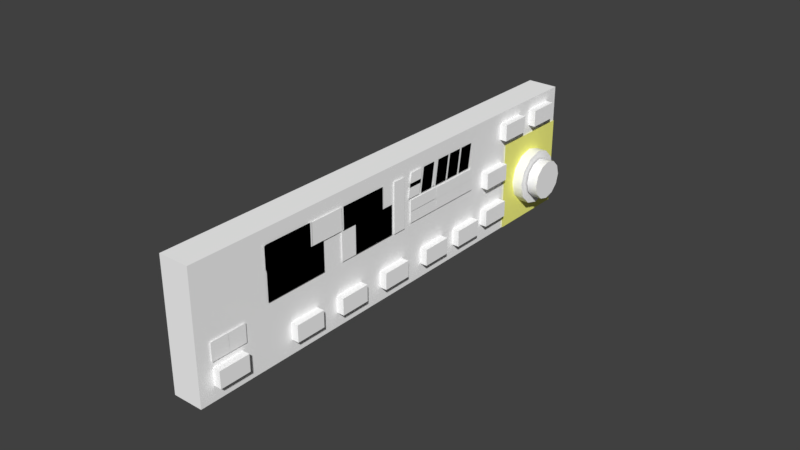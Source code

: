 # Source: kap140.blend  (saved by Blender 2.78.0; exported with 4.5.12 LTS)
import bpy
from mathutils import Matrix  # noqa: F401  (used for matrix-valued properties, if any)

bpy.ops.wm.read_factory_settings(use_empty=True)
scene = bpy.context.scene
scene.name = 'Scene'

# ---- collections
col_collection_1 = bpy.data.collections.new('Collection 1'); scene.collection.children.link(col_collection_1)
col_collection_2 = bpy.data.collections.new('Collection 2'); scene.collection.children.link(col_collection_2)
col_collection_3 = bpy.data.collections.new('Collection 3'); scene.collection.children.link(col_collection_3)
col_collection_4 = bpy.data.collections.new('Collection 4'); scene.collection.children.link(col_collection_4)
col_collection_5 = bpy.data.collections.new('Collection 5'); scene.collection.children.link(col_collection_5)
col_collection_11 = bpy.data.collections.new('Collection 11'); scene.collection.children.link(col_collection_11)

# ---- materials (node trees are filled in below, after node groups)
mat_ac3dmat2_002 = bpy.data.materials.new('ac3dmat2.002')
mat_ac3dmat2_002.alpha_threshold = 0.0
mat_ac3dmat2_002.use_transparent_shadow = False
mat_ac3dmat2_002.diffuse_color = (1.0, 1.0, 0.2471, 1.0)
mat_ac3dmat2_002.specular_color = (0.0, 0.0, 0.0)
mat_ac3dmat2_002.roughness = 0.5
mat_ac3dmat2_002.specular_intensity = 1.0
mat_ac3dmat2 = bpy.data.materials.new('ac3dmat2')
mat_ac3dmat2.alpha_threshold = 0.0
mat_ac3dmat2.use_transparent_shadow = False
mat_ac3dmat2.diffuse_color = (1.0, 1.0, 1.0, 1.0)
mat_ac3dmat2.specular_color = (0.0, 0.0, 0.0)
mat_ac3dmat2.roughness = 0.5
mat_ac3dmat2.specular_intensity = 1.0
mat_ac3dmat2_001 = bpy.data.materials.new('ac3dmat2.001')
mat_ac3dmat2_001.alpha_threshold = 0.0
mat_ac3dmat2_001.use_transparent_shadow = False
mat_ac3dmat2_001.diffuse_color = (1.0, 1.0, 1.0, 1.0)
mat_ac3dmat2_001.specular_color = (0.0, 0.0, 0.0)
mat_ac3dmat2_001.roughness = 0.5
mat_ac3dmat2_001.specular_intensity = 1.0
mat_ac3dmat1 = bpy.data.materials.new('ac3dmat1')
mat_ac3dmat1.alpha_threshold = 0.0
mat_ac3dmat1.use_transparent_shadow = False
mat_ac3dmat1.diffuse_color = (1.0, 1.0, 1.0, 1.0)
mat_ac3dmat1.specular_color = (0.0, 0.0, 0.0)
mat_ac3dmat1.roughness = 0.5
mat_ac3dmat1.specular_intensity = 1.0
mat_panel_glass = bpy.data.materials.new('Panel.Glass')
mat_panel_glass.alpha_threshold = 0.0
mat_panel_glass.use_transparent_shadow = False
mat_panel_glass.roughness = 0.5
mat_panel_glass.specular_intensity = 0.8441

# ---- node groups
ng_auto_smooth = bpy.data.node_groups.new('Auto Smooth', 'GeometryNodeTree')
_s = ng_auto_smooth.interface.new_socket(name='Geometry', in_out='OUTPUT', socket_type='NodeSocketGeometry')
_s = ng_auto_smooth.interface.new_socket(name='Geometry', in_out='INPUT', socket_type='NodeSocketGeometry')
_s = ng_auto_smooth.interface.new_socket(name='Angle', in_out='INPUT', socket_type='NodeSocketFloat')
_s.subtype = 'ANGLE'
_s.min_value = 0.0
_s.max_value = 3.142
ng_auto_smooth.is_modifier = True
_N = ng_auto_smooth.nodes; _L = ng_auto_smooth.links
n0 = _N.new('NodeGroupOutput'); n0.name = 'Group Output'; n0.location = (480, -100)
n1 = _N.new('NodeGroupInput'); n1.name = 'Group Input'; n1.location = (-420, -300)
n2 = _N.new('NodeGroupInput'); n2.name = 'Group Input.001'; n2.location = (-60, -100)
n3 = _N.new('GeometryNodeSetShadeSmooth'); n3.name = 'Set Shade Smooth'; n3.location = (120, -100)
n3.domain = 'EDGE'
n4 = _N.new('GeometryNodeSetShadeSmooth'); n4.name = 'Set Shade Smooth.001'; n4.location = (300, -100)
n5 = _N.new('GeometryNodeInputMeshEdgeAngle'); n5.name = 'Edge Angle'; n5.location = (-420, -220)
n6 = _N.new('GeometryNodeInputEdgeSmooth'); n6.name = 'Is Edge Smooth'; n6.location = (-60, -160)
n7 = _N.new('GeometryNodeInputShadeSmooth'); n7.name = 'Is Face Smooth'; n7.location = (-240, -340)
n8 = _N.new('FunctionNodeBooleanMath'); n8.name = 'Boolean Math'; n8.location = (-60, -220)
n9 = _N.new('FunctionNodeCompare'); n9.name = 'Compare'; n9.location = (-240, -180)
n9.operation = 'LESS_EQUAL'
_L.new(n5.outputs[0], n9.inputs[0])
_L.new(n4.outputs[0], n0.inputs[0])
_L.new(n1.outputs[1], n9.inputs[1])
_L.new(n9.outputs[0], n8.inputs[0])
_L.new(n7.outputs[0], n8.inputs[1])
_L.new(n2.outputs[0], n3.inputs[0])
_L.new(n6.outputs[0], n3.inputs[1])
_L.new(n3.outputs[0], n4.inputs[0])
_L.new(n8.outputs[0], n3.inputs[2])
n0.is_active_output = True

# ---- material node trees

# ---- world
world_world = bpy.data.worlds.new('World'); scene.world = world_world
world_world.color = (0.05088, 0.05088, 0.05088)
world_world.use_sun_shadow = False
world_world.sun_shadow_jitter_overblur = 0.0
world_world.cycles.sampling_method = 'MANUAL'

# ---- meshes
me_knob_left_mesh = bpy.data.meshes.new('knob-left.mesh')
me_knob_left_mesh.from_pydata([(-4.657e-10, 0.0, 0.0), (0.0, 0.0, -0.01476), (0.0, -0.01404, 0.0), (0.0, 0.0, 0.01476), (0.0, -0.01404, -0.01476), (0.0, -0.01404, 0.01476)], [], [(0, 3, 5, 2, 4, 1)])
me_knob_left_mesh.polygons.foreach_set('use_smooth', [True] * 1)
_uv = me_knob_left_mesh.uv_layers.new(name='UVMap')
_uv.uv.foreach_set('vector', [0.5, 0.5, 0.5, 1.0, 0.0, 1.0, 0.0, 0.5, 0.0, 0.0, 0.5, 0.0])
me_knob_left_mesh.materials.append(mat_ac3dmat2_002)
me_knob_left_mesh.use_remesh_preserve_volume = False
me_knob_left_mesh.use_remesh_preserve_attributes = False
me_knob_left_mesh.use_mirror_vertex_groups = False
me_knob_left_mesh.update()
me_knob_right_mesh = bpy.data.meshes.new('knob-right.mesh')
me_knob_right_mesh.from_pydata([(0.0, 0.01404, 0.01476), (0.0, 0.01404, -0.01476), (0.0, 0.01404, 0.0), (0.0, 0.0, 0.01476), (0.0, 0.0, -0.01476), (-4.657e-10, 0.0, 0.0)], [], [(0, 3, 5, 4, 1, 2)])
me_knob_right_mesh.polygons.foreach_set('use_smooth', [True] * 1)
_uv = me_knob_right_mesh.uv_layers.new(name='UVMap')
_uv.uv.foreach_set('vector', [1.0, 1.0, 0.5, 1.0, 0.5, 0.5, 0.5, 0.0, 1.0, 0.0, 1.0, 0.5])
me_knob_right_mesh.materials.append(mat_ac3dmat2_002)
me_knob_right_mesh.use_remesh_preserve_volume = False
me_knob_right_mesh.use_remesh_preserve_attributes = False
me_knob_right_mesh.use_mirror_vertex_groups = False
me_knob_right_mesh.update()
me_inhg_digit2_mesh = bpy.data.meshes.new('inhg-digit2.mesh')
me_inhg_digit2_mesh.from_pydata([(0.0, 0.002438, -0.00396), (0.0, -0.002438, -0.00396), (0.0, -0.001193, 0.00396), (0.0, 0.003684, 0.00396)], [], [(3, 2, 1, 0)])
me_inhg_digit2_mesh.polygons.foreach_set('use_smooth', [True] * 1)
_uv = me_inhg_digit2_mesh.uv_layers.new(name='UVMap')
_uv.uv.foreach_set('vector', [0.09936, 0.5573, -5.724e-07, 0.5573, -5.724e-07, 0.004605, 0.09936, 0.004605])
me_inhg_digit2_mesh.materials.append(mat_ac3dmat2)
me_inhg_digit2_mesh.use_remesh_preserve_volume = False
me_inhg_digit2_mesh.use_remesh_preserve_attributes = False
me_inhg_digit2_mesh.use_mirror_vertex_groups = False
me_inhg_digit2_mesh.update()
me_inhg_digit3_mesh = bpy.data.meshes.new('inhg-digit3.mesh')
me_inhg_digit3_mesh.from_pydata([(0.0, 0.003684, 0.00396), (0.0, -0.001193, 0.00396), (0.0, -0.002438, -0.00396), (0.0, 0.002438, -0.00396)], [], [(0, 1, 2, 3)])
me_inhg_digit3_mesh.polygons.foreach_set('use_smooth', [True] * 1)
_uv = me_inhg_digit3_mesh.uv_layers.new(name='UVMap')
_uv.uv.foreach_set('vector', [0.09936, 0.5573, -5.724e-07, 0.5573, -5.724e-07, 0.004605, 0.09936, 0.004605])
me_inhg_digit3_mesh.materials.append(mat_ac3dmat2)
me_inhg_digit3_mesh.use_remesh_preserve_volume = False
me_inhg_digit3_mesh.use_remesh_preserve_attributes = False
me_inhg_digit3_mesh.use_mirror_vertex_groups = False
me_inhg_digit3_mesh.update()
me_inhg_digit4_mesh = bpy.data.meshes.new('inhg-digit4.mesh')
me_inhg_digit4_mesh.from_pydata([(0.0, 0.002438, -0.00396), (0.0, -0.002438, -0.00396), (0.0, -0.001193, 0.00396), (0.0, 0.003684, 0.00396)], [], [(3, 2, 1, 0)])
me_inhg_digit4_mesh.polygons.foreach_set('use_smooth', [True] * 1)
_uv = me_inhg_digit4_mesh.uv_layers.new(name='UVMap')
_uv.uv.foreach_set('vector', [0.09936, 0.5573, -5.724e-07, 0.5573, -5.724e-07, 0.004605, 0.09936, 0.004605])
me_inhg_digit4_mesh.materials.append(mat_ac3dmat2)
me_inhg_digit4_mesh.use_remesh_preserve_volume = False
me_inhg_digit4_mesh.use_remesh_preserve_attributes = False
me_inhg_digit4_mesh.use_mirror_vertex_groups = False
me_inhg_digit4_mesh.update()
me_inhg_digit5_mesh = bpy.data.meshes.new('inhg-digit5.mesh')
me_inhg_digit5_mesh.from_pydata([(0.0, 0.003684, 0.00396), (0.0, -0.001193, 0.00396), (0.0, -0.002438, -0.00396), (0.0, 0.002438, -0.00396)], [], [(0, 1, 2, 3)])
me_inhg_digit5_mesh.polygons.foreach_set('use_smooth', [True] * 1)
_uv = me_inhg_digit5_mesh.uv_layers.new(name='UVMap')
_uv.uv.foreach_set('vector', [0.09936, 0.5573, -5.724e-07, 0.5573, -5.724e-07, 0.004605, 0.09936, 0.004605])
me_inhg_digit5_mesh.materials.append(mat_ac3dmat2)
me_inhg_digit5_mesh.use_remesh_preserve_volume = False
me_inhg_digit5_mesh.use_remesh_preserve_attributes = False
me_inhg_digit5_mesh.use_mirror_vertex_groups = False
me_inhg_digit5_mesh.update()
me_inhg_point_mesh = bpy.data.meshes.new('inhg-point.mesh')
me_inhg_point_mesh.from_pydata([(0.0, -0.0003019, -0.0004051), (0.0, -0.0003019, 0.0004051), (0.0, 0.0005999, -0.0004051), (0.0, 0.0005999, 0.0004051)], [], [(0, 2, 3, 1)])
me_inhg_point_mesh.polygons.foreach_set('use_smooth', [True] * 1)
_uv = me_inhg_point_mesh.uv_layers.new(name='UVMap')
_uv.uv.foreach_set('vector', [0.9831, 0.8522, 0.9902, 0.8522, 0.9902, 0.8623, 0.9831, 0.8623])
me_inhg_point_mesh.materials.append(mat_ac3dmat2_001)
me_inhg_point_mesh.use_remesh_preserve_volume = False
me_inhg_point_mesh.use_remesh_preserve_attributes = False
me_inhg_point_mesh.use_mirror_vertex_groups = False
me_inhg_point_mesh.update()
me_hpa_digit2_mesh = bpy.data.meshes.new('hpa-digit2.mesh')
me_hpa_digit2_mesh.from_pydata([(0.0, 0.003684, 0.00396), (0.0, -0.001193, 0.00396), (0.0, -0.002438, -0.00396), (0.0, 0.002438, -0.00396)], [], [(0, 1, 2, 3)])
me_hpa_digit2_mesh.polygons.foreach_set('use_smooth', [True] * 1)
_uv = me_hpa_digit2_mesh.uv_layers.new(name='UVMap')
_uv.uv.foreach_set('vector', [0.09936, 0.5573, -5.724e-07, 0.5573, -5.724e-07, 0.004605, 0.09936, 0.004605])
me_hpa_digit2_mesh.materials.append(mat_ac3dmat2)
me_hpa_digit2_mesh.use_remesh_preserve_volume = False
me_hpa_digit2_mesh.use_remesh_preserve_attributes = False
me_hpa_digit2_mesh.use_mirror_vertex_groups = False
me_hpa_digit2_mesh.update()
me_hpa_digit3_mesh = bpy.data.meshes.new('hpa-digit3.mesh')
me_hpa_digit3_mesh.from_pydata([(0.0, 0.002438, -0.00396), (0.0, -0.002438, -0.00396), (0.0, -0.001193, 0.00396), (0.0, 0.003684, 0.00396)], [], [(3, 2, 1, 0)])
me_hpa_digit3_mesh.polygons.foreach_set('use_smooth', [True] * 1)
_uv = me_hpa_digit3_mesh.uv_layers.new(name='UVMap')
_uv.uv.foreach_set('vector', [0.09936, 0.5573, -5.724e-07, 0.5573, -5.724e-07, 0.004605, 0.09936, 0.004605])
me_hpa_digit3_mesh.materials.append(mat_ac3dmat2)
me_hpa_digit3_mesh.use_remesh_preserve_volume = False
me_hpa_digit3_mesh.use_remesh_preserve_attributes = False
me_hpa_digit3_mesh.use_mirror_vertex_groups = False
me_hpa_digit3_mesh.update()
me_hpa_digit4_mesh = bpy.data.meshes.new('hpa-digit4.mesh')
me_hpa_digit4_mesh.from_pydata([(0.0, 0.003684, 0.00396), (0.0, -0.001193, 0.00396), (0.0, -0.002438, -0.00396), (0.0, 0.002438, -0.00396)], [], [(0, 1, 2, 3)])
me_hpa_digit4_mesh.polygons.foreach_set('use_smooth', [True] * 1)
_uv = me_hpa_digit4_mesh.uv_layers.new(name='UVMap')
_uv.uv.foreach_set('vector', [0.09936, 0.5573, -5.724e-07, 0.5573, -5.724e-07, 0.004605, 0.09936, 0.004605])
me_hpa_digit4_mesh.materials.append(mat_ac3dmat2)
me_hpa_digit4_mesh.use_remesh_preserve_volume = False
me_hpa_digit4_mesh.use_remesh_preserve_attributes = False
me_hpa_digit4_mesh.use_mirror_vertex_groups = False
me_hpa_digit4_mesh.update()
me_hpa_digit5_mesh = bpy.data.meshes.new('hpa-digit5.mesh')
me_hpa_digit5_mesh.from_pydata([(0.0, 0.002438, -0.00396), (0.0, -0.002438, -0.00396), (0.0, -0.001193, 0.00396), (0.0, 0.003684, 0.00396)], [], [(3, 2, 1, 0)])
me_hpa_digit5_mesh.polygons.foreach_set('use_smooth', [True] * 1)
_uv = me_hpa_digit5_mesh.uv_layers.new(name='UVMap')
_uv.uv.foreach_set('vector', [0.09936, 0.5573, -5.724e-07, 0.5573, -5.724e-07, 0.004605, 0.09936, 0.004605])
me_hpa_digit5_mesh.materials.append(mat_ac3dmat2)
me_hpa_digit5_mesh.use_remesh_preserve_volume = False
me_hpa_digit5_mesh.use_remesh_preserve_attributes = False
me_hpa_digit5_mesh.use_mirror_vertex_groups = False
me_hpa_digit5_mesh.update()
me_hpa_point_mesh = bpy.data.meshes.new('hpa-point.mesh')
me_hpa_point_mesh.from_pydata([(0.0, 0.0005999, 0.0004051), (0.0, 0.0005999, -0.0004051), (0.0, -0.0003019, 0.0004051), (0.0, -0.0003019, -0.0004051)], [], [(3, 1, 0, 2)])
me_hpa_point_mesh.polygons.foreach_set('use_smooth', [True] * 1)
_uv = me_hpa_point_mesh.uv_layers.new(name='UVMap')
_uv.uv.foreach_set('vector', [0.9831, 0.8522, 0.9902, 0.8522, 0.9902, 0.8623, 0.9831, 0.8623])
me_hpa_point_mesh.materials.append(mat_ac3dmat2_001)
me_hpa_point_mesh.use_remesh_preserve_volume = False
me_hpa_point_mesh.use_remesh_preserve_attributes = False
me_hpa_point_mesh.use_mirror_vertex_groups = False
me_hpa_point_mesh.update()
me_vs_ann_mesh = bpy.data.meshes.new('vs-ann.mesh')
me_vs_ann_mesh.from_pydata([(0.0, -0.008285, 0.003674), (0.0, -0.008285, -0.003674), (0.0, 0.002077, 0.003674), (0.0, 0.002077, -0.003674)], [], [(2, 0, 1, 3)])
me_vs_ann_mesh.polygons.foreach_set('use_smooth', [True] * 1)
_uv = me_vs_ann_mesh.uv_layers.new(name='UVMap')
_uv.uv.foreach_set('vector', [0.79, 0.8484, 0.7236, 0.8484, 0.7236, 0.8023, 0.79, 0.8023])
me_vs_ann_mesh.materials.append(mat_ac3dmat2_001)
me_vs_ann_mesh.use_remesh_preserve_volume = False
me_vs_ann_mesh.use_remesh_preserve_attributes = False
me_vs_ann_mesh.use_mirror_vertex_groups = False
me_vs_ann_mesh.update()
me_pt_ann_mesh = bpy.data.meshes.new('pt-ann.mesh')
me_pt_ann_mesh.from_pydata([(0.0, -0.001543, 0.003722), (0.0, 0.003065, 0.003722), (0.0, 0.003065, -0.003566), (0.0, -0.001543, -0.003566)], [], [(2, 1, 0, 3)])
me_pt_ann_mesh.polygons.foreach_set('use_smooth', [True] * 1)
_uv = me_pt_ann_mesh.uv_layers.new(name='UVMap')
_uv.uv.foreach_set('vector', [1.0, 0.8682, 1.0, 0.915, 0.9728, 0.915, 0.9728, 0.8682])
me_pt_ann_mesh.materials.append(mat_ac3dmat2_001)
me_pt_ann_mesh.use_remesh_preserve_volume = False
me_pt_ann_mesh.use_remesh_preserve_attributes = False
me_pt_ann_mesh.use_mirror_vertex_groups = False
me_pt_ann_mesh.update()
me_pt_down_ann_mesh = bpy.data.meshes.new('pt-down-ann.mesh')
me_pt_down_ann_mesh.from_pydata([(0.0, -0.001543, -0.003566), (0.0, 0.003065, -0.003566), (0.0, -0.001543, -0.008263), (0.0, 0.003065, -0.008263)], [], [(0, 2, 3, 1)])
me_pt_down_ann_mesh.polygons.foreach_set('use_smooth', [True] * 1)
_uv = me_pt_down_ann_mesh.uv_layers.new(name='UVMap')
_uv.uv.foreach_set('vector', [0.9728, 0.8682, 0.9728, 0.838, 1.0, 0.838, 1.0, 0.8682])
me_pt_down_ann_mesh.materials.append(mat_ac3dmat2_001)
me_pt_down_ann_mesh.use_remesh_preserve_volume = False
me_pt_down_ann_mesh.use_remesh_preserve_attributes = False
me_pt_down_ann_mesh.use_mirror_vertex_groups = False
me_pt_down_ann_mesh.update()
me_pt_up_ann_mesh = bpy.data.meshes.new('pt-up-ann.mesh')
me_pt_up_ann_mesh.from_pydata([(0.0, -0.001543, 0.008263), (0.0, 0.003065, 0.008263), (0.0, 0.003065, 0.003722), (0.0, -0.001543, 0.003722)], [], [(2, 1, 0, 3)])
me_pt_up_ann_mesh.polygons.foreach_set('use_smooth', [True] * 1)
_uv = me_pt_up_ann_mesh.uv_layers.new(name='UVMap')
_uv.uv.foreach_set('vector', [1.0, 0.915, 1.0, 0.9442, 0.9728, 0.9442, 0.9728, 0.915])
me_pt_up_ann_mesh.materials.append(mat_ac3dmat2_001)
me_pt_up_ann_mesh.use_remesh_preserve_volume = False
me_pt_up_ann_mesh.use_remesh_preserve_attributes = False
me_pt_up_ann_mesh.use_mirror_vertex_groups = False
me_pt_up_ann_mesh.update()
me_rol_ann_mesh = bpy.data.meshes.new('rol-ann.mesh')
me_rol_ann_mesh.from_pydata([(0.0, 0.008128, -0.003655), (0.0, -0.008128, -0.003655), (0.0, -0.008128, 0.003655), (0.0, 0.008128, 0.003655)], [], [(3, 2, 1, 0)])
me_rol_ann_mesh.polygons.foreach_set('use_smooth', [True] * 1)
_uv = me_rol_ann_mesh.uv_layers.new(name='UVMap')
_uv.uv.foreach_set('vector', [0.1027, 0.8484, -0.001936, 0.8484, -0.001936, 0.8021, 0.1027, 0.8021])
me_rol_ann_mesh.materials.append(mat_ac3dmat2_001)
me_rol_ann_mesh.use_remesh_preserve_volume = False
me_rol_ann_mesh.use_remesh_preserve_attributes = False
me_rol_ann_mesh.use_mirror_vertex_groups = False
me_rol_ann_mesh.update()
me_apr_ann_mesh = bpy.data.meshes.new('apr-ann.mesh')
me_apr_ann_mesh.from_pydata([(0.0, 0.008134, 0.003674), (0.0, -0.008134, 0.003674), (0.0, -0.008134, -0.003674), (0.0, 0.008134, -0.003674)], [], [(0, 1, 2, 3)])
me_apr_ann_mesh.polygons.foreach_set('use_smooth', [True] * 1)
_uv = me_apr_ann_mesh.uv_layers.new(name='UVMap')
_uv.uv.foreach_set('vector', [0.4292, 0.8484, 0.3246, 0.8484, 0.3246, 0.8021, 0.4292, 0.8021])
me_apr_ann_mesh.materials.append(mat_ac3dmat2_001)
me_apr_ann_mesh.use_remesh_preserve_volume = False
me_apr_ann_mesh.use_remesh_preserve_attributes = False
me_apr_ann_mesh.use_mirror_vertex_groups = False
me_apr_ann_mesh.update()
me_nav_ann_mesh = bpy.data.meshes.new('nav-ann.mesh')
me_nav_ann_mesh.from_pydata([(0.0, 0.008052, -0.003674), (0.0, -0.008052, -0.003674), (0.0, -0.008052, 0.003674), (0.0, 0.008052, 0.003674)], [], [(3, 2, 1, 0)])
me_nav_ann_mesh.polygons.foreach_set('use_smooth', [True] * 1)
_uv = me_nav_ann_mesh.uv_layers.new(name='UVMap')
_uv.uv.foreach_set('vector', [0.316, 0.8498, 0.2114, 0.8498, 0.2114, 0.8034, 0.316, 0.8034])
me_nav_ann_mesh.materials.append(mat_ac3dmat2_001)
me_nav_ann_mesh.use_remesh_preserve_volume = False
me_nav_ann_mesh.use_remesh_preserve_attributes = False
me_nav_ann_mesh.use_mirror_vertex_groups = False
me_nav_ann_mesh.update()
me_rev_ann_mesh = bpy.data.meshes.new('rev-ann.mesh')
me_rev_ann_mesh.from_pydata([(0.0, 0.008413, 0.003655), (0.0, -0.008413, 0.003655), (0.0, -0.008413, -0.003655), (0.0, 0.008413, -0.003655)], [], [(0, 1, 2, 3)])
me_rev_ann_mesh.polygons.foreach_set('use_smooth', [True] * 1)
_uv = me_rev_ann_mesh.uv_layers.new(name='UVMap')
_uv.uv.foreach_set('vector', [0.5445, 0.8498, 0.4398, 0.8498, 0.4398, 0.8034, 0.5445, 0.8034])
me_rev_ann_mesh.materials.append(mat_ac3dmat2_001)
me_rev_ann_mesh.use_remesh_preserve_volume = False
me_rev_ann_mesh.use_remesh_preserve_attributes = False
me_rev_ann_mesh.use_mirror_vertex_groups = False
me_rev_ann_mesh.update()
me_ap_ann_mesh = bpy.data.meshes.new('ap-ann.mesh')
me_ap_ann_mesh.from_pydata([(0.0, 0.005784, -0.003541), (0.0, -0.005785, -0.003541), (0.0, -0.005785, 0.003541), (0.0, 0.005784, 0.003541)], [], [(3, 2, 1, 0)])
me_ap_ann_mesh.polygons.foreach_set('use_smooth', [True] * 1)
_uv = me_ap_ann_mesh.uv_layers.new(name='UVMap')
_uv.uv.foreach_set('vector', [0.625, 0.8484, 0.5495, 0.8484, 0.5495, 0.8034, 0.625, 0.8034])
me_ap_ann_mesh.materials.append(mat_ac3dmat2_001)
me_ap_ann_mesh.use_remesh_preserve_volume = False
me_ap_ann_mesh.use_remesh_preserve_attributes = False
me_ap_ann_mesh.use_mirror_vertex_groups = False
me_ap_ann_mesh.update()
me_roll_axis_fail_mesh = bpy.data.meshes.new('roll-axis-fail.mesh')
me_roll_axis_fail_mesh.from_pydata([(0.0, 0.00295, 0.00295), (0.0, -0.00295, 0.00295), (0.0, -0.00295, -0.00295), (0.0, 0.00295, -0.00295)], [], [(0, 1, 2, 3)])
me_roll_axis_fail_mesh.polygons.foreach_set('use_smooth', [True] * 1)
_uv = me_roll_axis_fail_mesh.uv_layers.new(name='UVMap')
_uv.uv.foreach_set('vector', [0.9658, 0.9393, 0.9337, 0.9393, 0.9337, 0.9012, 0.9658, 0.9012])
me_roll_axis_fail_mesh.materials.append(mat_ac3dmat2_001)
me_roll_axis_fail_mesh.use_remesh_preserve_volume = False
me_roll_axis_fail_mesh.use_remesh_preserve_attributes = False
me_roll_axis_fail_mesh.use_mirror_vertex_groups = False
me_roll_axis_fail_mesh.update()
me_pitch_axis_fail_mesh = bpy.data.meshes.new('pitch-axis-fail.mesh')
me_pitch_axis_fail_mesh.from_pydata([(0.0, 0.00295, -0.00295), (0.0, -0.00295, -0.00295), (0.0, -0.00295, 0.00295), (0.0, 0.00295, 0.00295)], [], [(3, 2, 1, 0)])
me_pitch_axis_fail_mesh.polygons.foreach_set('use_smooth', [True] * 1)
_uv = me_pitch_axis_fail_mesh.uv_layers.new(name='UVMap')
_uv.uv.foreach_set('vector', [0.9318, 0.9393, 0.8997, 0.9393, 0.8997, 0.9012, 0.9318, 0.9012])
me_pitch_axis_fail_mesh.materials.append(mat_ac3dmat2_001)
me_pitch_axis_fail_mesh.use_remesh_preserve_volume = False
me_pitch_axis_fail_mesh.use_remesh_preserve_attributes = False
me_pitch_axis_fail_mesh.use_mirror_vertex_groups = False
me_pitch_axis_fail_mesh.update()
me_hpa_ann_mesh = bpy.data.meshes.new('hpa-ann.mesh')
me_hpa_ann_mesh.from_pydata([(0.0, -0.004016, -0.001804), (0.0, -0.004016, 0.001804), (0.0, 0.007979, -0.001804), (0.0, 0.007979, 0.001804)], [], [(0, 2, 3, 1)])
me_hpa_ann_mesh.polygons.foreach_set('use_smooth', [True] * 1)
_uv = me_hpa_ann_mesh.uv_layers.new(name='UVMap')
_uv.uv.foreach_set('vector', [0.8141, 0.9498, 0.8901, 0.9498, 0.8901, 0.974, 0.8141, 0.974])
me_hpa_ann_mesh.materials.append(mat_ac3dmat2_001)
me_hpa_ann_mesh.use_remesh_preserve_volume = False
me_hpa_ann_mesh.use_remesh_preserve_attributes = False
me_hpa_ann_mesh.use_mirror_vertex_groups = False
me_hpa_ann_mesh.update()
me_nav_arm_ann_mesh = bpy.data.meshes.new('nav-arm-ann.mesh')
me_nav_arm_ann_mesh.from_pydata([(0.0, 0.01053, -0.004835), (0.0, -0.01053, -0.004835), (0.0, -0.01053, 0.004835), (0.0, 0.01053, 0.004835)], [], [(3, 2, 1, 0)])
me_nav_arm_ann_mesh.polygons.foreach_set('use_smooth', [True] * 1)
_uv = me_nav_arm_ann_mesh.uv_layers.new(name='UVMap')
_uv.uv.foreach_set('vector', [0.134, 1.0, 5.89e-05, 1.0, 5.89e-05, 0.9373, 0.134, 0.9373])
me_nav_arm_ann_mesh.materials.append(mat_ac3dmat2_001)
me_nav_arm_ann_mesh.use_remesh_preserve_volume = False
me_nav_arm_ann_mesh.use_remesh_preserve_attributes = False
me_nav_arm_ann_mesh.use_mirror_vertex_groups = False
me_nav_arm_ann_mesh.update()
me_apr_arm_ann_mesh = bpy.data.meshes.new('apr-arm-ann.mesh')
me_apr_arm_ann_mesh.from_pydata([(0.0, 0.01053, 0.004835), (0.0, -0.01053, 0.004835), (0.0, -0.01053, -0.004835), (0.0, 0.01053, -0.004835)], [], [(0, 1, 2, 3)])
me_apr_arm_ann_mesh.polygons.foreach_set('use_smooth', [True] * 1)
_uv = me_apr_arm_ann_mesh.uv_layers.new(name='UVMap')
_uv.uv.foreach_set('vector', [0.2703, 1.0, 0.1364, 1.0, 0.1364, 0.9373, 0.2703, 0.9373])
me_apr_arm_ann_mesh.materials.append(mat_ac3dmat2_001)
me_apr_arm_ann_mesh.use_remesh_preserve_volume = False
me_apr_arm_ann_mesh.use_remesh_preserve_attributes = False
me_apr_arm_ann_mesh.use_mirror_vertex_groups = False
me_apr_arm_ann_mesh.update()
me_rev_arm_ann_mesh = bpy.data.meshes.new('rev-arm-ann.mesh')
me_rev_arm_ann_mesh.from_pydata([(0.0, 0.01053, -0.004835), (0.0, -0.01053, -0.004835), (0.0, -0.01053, 0.004835), (0.0, 0.01053, 0.004835)], [], [(3, 2, 1, 0)])
me_rev_arm_ann_mesh.polygons.foreach_set('use_smooth', [True] * 1)
_uv = me_rev_arm_ann_mesh.uv_layers.new(name='UVMap')
_uv.uv.foreach_set('vector', [0.4067, 1.0, 0.2728, 1.0, 0.2728, 0.9373, 0.4067, 0.9373])
me_rev_arm_ann_mesh.materials.append(mat_ac3dmat2_001)
me_rev_arm_ann_mesh.use_remesh_preserve_volume = False
me_rev_arm_ann_mesh.use_remesh_preserve_attributes = False
me_rev_arm_ann_mesh.use_mirror_vertex_groups = False
me_rev_arm_ann_mesh.update()
me_alt_arm_ann_mesh = bpy.data.meshes.new('alt-arm-ann.mesh')
me_alt_arm_ann_mesh.from_pydata([(0.0, 0.01058, 0.004835), (0.0, -0.01058, 0.004835), (0.0, -0.01058, -0.004835), (0.0, 0.01058, -0.004835)], [], [(0, 1, 2, 3)])
me_alt_arm_ann_mesh.polygons.foreach_set('use_smooth', [True] * 1)
_uv = me_alt_arm_ann_mesh.uv_layers.new(name='UVMap')
_uv.uv.foreach_set('vector', [0.5414, 1.0, 0.4075, 1.0, 0.4075, 0.9373, 0.5414, 0.9373])
me_alt_arm_ann_mesh.materials.append(mat_ac3dmat2_001)
me_alt_arm_ann_mesh.use_remesh_preserve_volume = False
me_alt_arm_ann_mesh.use_remesh_preserve_attributes = False
me_alt_arm_ann_mesh.use_mirror_vertex_groups = False
me_alt_arm_ann_mesh.update()
me_alert_ann_mesh = bpy.data.meshes.new('alert-ann.mesh')
me_alert_ann_mesh.from_pydata([(0.0, 0.007979, 0.001804), (0.0, 0.007979, -0.001804), (0.0, -0.004016, 0.001804), (0.0, -0.004016, -0.001804)], [], [(3, 1, 0, 2)])
me_alert_ann_mesh.polygons.foreach_set('use_smooth', [True] * 1)
_uv = me_alert_ann_mesh.uv_layers.new(name='UVMap')
_uv.uv.foreach_set('vector', [0.8139, 0.976, 0.8898, 0.976, 0.8898, 1.0, 0.8139, 1.0])
me_alert_ann_mesh.materials.append(mat_ac3dmat2_001)
me_alert_ann_mesh.use_remesh_preserve_volume = False
me_alert_ann_mesh.use_remesh_preserve_attributes = False
me_alert_ann_mesh.use_mirror_vertex_groups = False
me_alert_ann_mesh.update()
me_in_ann_mesh = bpy.data.meshes.new('in-ann.mesh')
me_in_ann_mesh.from_pydata([(0.0, 0.007979, 0.001804), (0.0, 0.007979, -0.001804), (0.0, -0.004016, 0.001804), (0.0, -0.004016, -0.001804)], [], [(3, 1, 0, 2)])
me_in_ann_mesh.polygons.foreach_set('use_smooth', [True] * 1)
_uv = me_in_ann_mesh.uv_layers.new(name='UVMap')
_uv.uv.foreach_set('vector', [0.8908, 0.9524, 0.9668, 0.9524, 0.9668, 0.9765, 0.8908, 0.9765])
me_in_ann_mesh.materials.append(mat_ac3dmat2_001)
me_in_ann_mesh.use_remesh_preserve_volume = False
me_in_ann_mesh.use_remesh_preserve_attributes = False
me_in_ann_mesh.use_mirror_vertex_groups = False
me_in_ann_mesh.update()
me_fpm_ann_mesh = bpy.data.meshes.new('fpm-ann.mesh')
me_fpm_ann_mesh.from_pydata([(0.0, -0.004016, -0.001804), (0.0, -0.004016, 0.001804), (0.0, 0.007979, -0.001804), (0.0, 0.007979, 0.001804)], [], [(0, 2, 3, 1)])
me_fpm_ann_mesh.polygons.foreach_set('use_smooth', [True] * 1)
_uv = me_fpm_ann_mesh.uv_layers.new(name='UVMap')
_uv.uv.foreach_set('vector', [0.8908, 0.9759, 0.9668, 0.9759, 0.9668, 1.0, 0.8908, 1.0])
me_fpm_ann_mesh.materials.append(mat_ac3dmat2_001)
me_fpm_ann_mesh.use_remesh_preserve_volume = False
me_fpm_ann_mesh.use_remesh_preserve_attributes = False
me_fpm_ann_mesh.use_mirror_vertex_groups = False
me_fpm_ann_mesh.update()
me_ft_ann_mesh = bpy.data.meshes.new('ft-ann.mesh')
me_ft_ann_mesh.from_pydata([(0.0, 0.003665, 0.001804), (0.0, 0.003665, -0.001804), (0.0, -0.001845, 0.001804), (0.0, -0.001845, -0.001804)], [], [(3, 1, 0, 2)])
me_ft_ann_mesh.polygons.foreach_set('use_smooth', [True] * 1)
_uv = me_ft_ann_mesh.uv_layers.new(name='UVMap')
_uv.uv.foreach_set('vector', [0.968, 0.9738, 0.9995, 0.9738, 0.9995, 1.0, 0.968, 1.0])
me_ft_ann_mesh.materials.append(mat_ac3dmat2_001)
me_ft_ann_mesh.use_remesh_preserve_volume = False
me_ft_ann_mesh.use_remesh_preserve_attributes = False
me_ft_ann_mesh.use_mirror_vertex_groups = False
me_ft_ann_mesh.update()
me_hg_ann_mesh = bpy.data.meshes.new('hg-ann.mesh')
me_hg_ann_mesh.from_pydata([(0.0, -0.001845, -0.001804), (0.0, -0.001845, 0.001804), (0.0, 0.003665, -0.001804), (0.0, 0.003665, 0.001804)], [], [(0, 2, 3, 1)])
me_hg_ann_mesh.polygons.foreach_set('use_smooth', [True] * 1)
_uv = me_hg_ann_mesh.uv_layers.new(name='UVMap')
_uv.uv.foreach_set('vector', [0.968, 0.9512, 0.9995, 0.9512, 0.9995, 0.9773, 0.968, 0.9773])
me_hg_ann_mesh.materials.append(mat_ac3dmat2_001)
me_hg_ann_mesh.use_remesh_preserve_volume = False
me_hg_ann_mesh.use_remesh_preserve_attributes = False
me_hg_ann_mesh.use_mirror_vertex_groups = False
me_hg_ann_mesh.update()
me_alt_ann_mesh = bpy.data.meshes.new('alt-ann.mesh')
me_alt_ann_mesh.from_pydata([(0.0, 0.008285, -0.003674), (0.0, -0.008285, -0.003674), (0.0, -0.008285, 0.003674), (0.0, 0.008285, 0.003674)], [], [(3, 2, 1, 0)])
me_alt_ann_mesh.polygons.foreach_set('use_smooth', [True] * 1)
_uv = me_alt_ann_mesh.uv_layers.new(name='UVMap')
_uv.uv.foreach_set('vector', [0.7297, 0.8484, 0.6236, 0.8484, 0.6236, 0.8023, 0.7297, 0.8023])
me_alt_ann_mesh.materials.append(mat_ac3dmat2_001)
me_alt_ann_mesh.use_remesh_preserve_volume = False
me_alt_ann_mesh.use_remesh_preserve_attributes = False
me_alt_ann_mesh.use_mirror_vertex_groups = False
me_alt_ann_mesh.update()
me_gs_ann_mesh = bpy.data.meshes.new('gs-ann.mesh')
me_gs_ann_mesh.from_pydata([(0.0, 0.008285, 0.003674), (0.0, -0.008285, 0.003674), (0.0, -0.008285, -0.003674), (0.0, 0.008285, -0.003674)], [], [(0, 1, 2, 3)])
me_gs_ann_mesh.polygons.foreach_set('use_smooth', [True] * 1)
_uv = me_gs_ann_mesh.uv_layers.new(name='UVMap')
_uv.uv.foreach_set('vector', [0.8977, 0.8484, 0.7916, 0.8484, 0.7916, 0.8023, 0.8977, 0.8023])
me_gs_ann_mesh.materials.append(mat_ac3dmat2_001)
me_gs_ann_mesh.use_remesh_preserve_volume = False
me_gs_ann_mesh.use_remesh_preserve_attributes = False
me_gs_ann_mesh.use_mirror_vertex_groups = False
me_gs_ann_mesh.update()
me_hdg_ann_mesh = bpy.data.meshes.new('hdg-ann.mesh')
me_hdg_ann_mesh.from_pydata([(0.0, 0.00809, 0.003674), (0.0, -0.00809, 0.003674), (0.0, -0.00809, -0.003674), (0.0, 0.00809, -0.003674)], [], [(0, 1, 2, 3)])
me_hdg_ann_mesh.polygons.foreach_set('use_smooth', [True] * 1)
_uv = me_hdg_ann_mesh.uv_layers.new(name='UVMap')
_uv.uv.foreach_set('vector', [0.2034, 0.8498, 0.09876, 0.8498, 0.09876, 0.8034, 0.2034, 0.8034])
me_hdg_ann_mesh.materials.append(mat_ac3dmat2_001)
me_hdg_ann_mesh.use_remesh_preserve_volume = False
me_hdg_ann_mesh.use_remesh_preserve_attributes = False
me_hdg_ann_mesh.use_mirror_vertex_groups = False
me_hdg_ann_mesh.update()
me_gs_arm_ann_mesh = bpy.data.meshes.new('gs-arm-ann.mesh')
me_gs_arm_ann_mesh.from_pydata([(0.0, -0.005193, -0.004835), (0.0, -0.005193, 0.004835), (0.0, 0.01032, -0.004835), (0.0, 0.01032, 0.004835)], [], [(0, 2, 3, 1)])
me_gs_arm_ann_mesh.polygons.foreach_set('use_smooth', [True] * 1)
_uv = me_gs_arm_ann_mesh.uv_layers.new(name='UVMap')
_uv.uv.foreach_set('vector', [0.5456, 0.9373, 0.6463, 0.9373, 0.6463, 1.0, 0.5456, 1.0])
me_gs_arm_ann_mesh.materials.append(mat_ac3dmat2_001)
me_gs_arm_ann_mesh.use_remesh_preserve_volume = False
me_gs_arm_ann_mesh.use_remesh_preserve_attributes = False
me_gs_arm_ann_mesh.use_mirror_vertex_groups = False
me_gs_arm_ann_mesh.update()
me_rev_btn_mesh = bpy.data.meshes.new('rev-btn.mesh')
me_rev_btn_mesh.from_pydata([(-0.001213, 0.005077, 0.00272), (0.001213, 0.005077, 0.00272), (0.001213, -0.005077, 0.00272), (-0.001213, -0.005077, 0.00272), (-0.001213, -0.005077, -0.00272), (0.001213, -0.005077, -0.00272), (0.001213, 0.005077, -0.00272), (-0.001213, 0.005077, -0.00272)], [], [(7, 6, 5, 4), (0, 3, 2, 1), (3, 4, 5, 2), (1, 6, 7, 0), (2, 5, 6, 1)])
me_rev_btn_mesh.polygons.foreach_set('use_smooth', [True] * 5)
_uv = me_rev_btn_mesh.uv_layers.new(name='UVMap')
_uv.uv.foreach_set('vector', [0.5609, 0.03512, 0.5609, 0.0327, 0.6103, 0.0327, 0.6103, 0.03512, 0.5614, 0.03433, 0.5614, 0.03164, 0.6113, 0.03164, 0.6113, 0.03433, 0.5624, 0.06038, 0.5624, 0.05653, 0.6105, 0.05653, 0.6105, 0.06038, 0.6105, 0.06038, 0.6105, 0.05653, 0.5624, 0.05653, 0.5624, 0.06038, 0.558, 0.06289, 0.558, 0.03027, 0.613, 0.03027, 0.613, 0.06289])
me_rev_btn_mesh.materials.append(mat_ac3dmat1)
me_rev_btn_mesh.use_remesh_preserve_volume = False
me_rev_btn_mesh.use_remesh_preserve_attributes = False
me_rev_btn_mesh.use_mirror_vertex_groups = False
me_rev_btn_mesh.update()
me_apr_btn_mesh = bpy.data.meshes.new('apr-btn.mesh')
me_apr_btn_mesh.from_pydata([(0.004987, -0.0001113, -0.01609), (0.007412, -0.0001113, -0.01609), (0.007412, -0.01026, -0.01609), (0.004987, -0.01026, -0.01609), (0.004987, -0.01026, -0.01065), (0.007412, -0.01026, -0.01065), (0.007412, -0.0001113, -0.01065), (0.004987, -0.0001113, -0.01065)], [], [(5, 2, 1, 6), (6, 1, 0, 7), (4, 3, 2, 5), (7, 4, 5, 6), (0, 1, 2, 3)])
me_apr_btn_mesh.polygons.foreach_set('use_smooth', [True] * 5)
_uv = me_apr_btn_mesh.uv_layers.new(name='UVMap')
_uv.uv.foreach_set('vector', [0.4427, 0.06289, 0.4427, 0.03027, 0.4977, 0.03027, 0.4977, 0.06289, 0.4952, 0.06038, 0.4952, 0.05653, 0.4472, 0.05653, 0.4472, 0.06038, 0.4472, 0.06038, 0.4472, 0.05653, 0.4952, 0.05653, 0.4952, 0.06038, 0.4462, 0.03433, 0.4462, 0.03164, 0.4961, 0.03164, 0.4961, 0.03433, 0.4457, 0.03512, 0.4457, 0.0327, 0.495, 0.0327, 0.495, 0.03512])
me_apr_btn_mesh.materials.append(mat_ac3dmat1)
me_apr_btn_mesh.use_remesh_preserve_volume = False
me_apr_btn_mesh.use_remesh_preserve_attributes = False
me_apr_btn_mesh.use_mirror_vertex_groups = False
me_apr_btn_mesh.update()
me_nav_btn_mesh = bpy.data.meshes.new('nav-btn.mesh')
me_nav_btn_mesh.from_pydata([(-0.001213, 0.005077, 0.00272), (0.001213, 0.005077, 0.00272), (0.001213, -0.005077, 0.00272), (-0.001213, -0.005077, 0.00272), (-0.001213, -0.005077, -0.00272), (0.001213, -0.005077, -0.00272), (0.001213, 0.005077, -0.00272), (-0.001213, 0.005077, -0.00272)], [], [(7, 6, 5, 4), (0, 3, 2, 1), (3, 4, 5, 2), (1, 6, 7, 0), (2, 5, 6, 1)])
me_nav_btn_mesh.polygons.foreach_set('use_smooth', [True] * 5)
_uv = me_nav_btn_mesh.uv_layers.new(name='UVMap')
_uv.uv.foreach_set('vector', [0.3293, 0.03512, 0.3293, 0.0327, 0.3786, 0.0327, 0.3786, 0.03512, 0.3298, 0.03433, 0.3298, 0.03164, 0.3797, 0.03164, 0.3797, 0.03433, 0.3307, 0.06038, 0.3307, 0.05653, 0.3788, 0.05653, 0.3788, 0.06038, 0.3788, 0.06038, 0.3788, 0.05653, 0.3307, 0.05653, 0.3307, 0.06038, 0.3263, 0.06289, 0.3263, 0.03027, 0.3813, 0.03027, 0.3813, 0.06289])
me_nav_btn_mesh.materials.append(mat_ac3dmat1)
me_nav_btn_mesh.use_remesh_preserve_volume = False
me_nav_btn_mesh.use_remesh_preserve_attributes = False
me_nav_btn_mesh.use_mirror_vertex_groups = False
me_nav_btn_mesh.update()
me_ap_btn_mesh = bpy.data.meshes.new('ap-btn.mesh')
me_ap_btn_mesh.from_pydata([(-0.001213, 0.005077, 0.00272), (0.001213, 0.005077, 0.00272), (0.001213, -0.005077, 0.00272), (-0.001213, -0.005077, 0.00272), (-0.001213, -0.005077, -0.00272), (0.001213, -0.005077, -0.00272), (0.001213, 0.005077, -0.00272), (-0.001213, 0.005077, -0.00272)], [], [(7, 6, 5, 4), (0, 3, 2, 1), (3, 4, 5, 2), (1, 6, 7, 0), (2, 5, 6, 1)])
me_ap_btn_mesh.polygons.foreach_set('use_smooth', [True] * 5)
_uv = me_ap_btn_mesh.uv_layers.new(name='UVMap')
_uv.uv.foreach_set('vector', [0.03748, 0.03527, 0.03748, 0.03285, 0.08682, 0.03285, 0.08682, 0.03527, 0.03904, 0.03553, 0.03904, 0.03284, 0.08893, 0.03284, 0.08893, 0.03553, 0.03895, 0.06052, 0.03895, 0.05668, 0.08702, 0.05668, 0.08702, 0.06052, 0.08702, 0.06052, 0.08702, 0.05668, 0.03895, 0.05668, 0.03895, 0.06052, 0.03453, 0.06304, 0.03453, 0.03042, 0.08953, 0.03042, 0.08953, 0.06304])
me_ap_btn_mesh.materials.append(mat_ac3dmat1)
me_ap_btn_mesh.use_remesh_preserve_volume = False
me_ap_btn_mesh.use_remesh_preserve_attributes = False
me_ap_btn_mesh.use_mirror_vertex_groups = False
me_ap_btn_mesh.update()
me_hdg_btn_mesh = bpy.data.meshes.new('hdg-btn.mesh')
me_hdg_btn_mesh.from_pydata([(-0.001213, 0.005077, -0.00272), (0.001213, 0.005077, -0.00272), (0.001213, -0.005077, -0.00272), (-0.001213, -0.005077, -0.00272), (-0.001213, -0.005077, 0.00272), (0.001213, -0.005077, 0.00272), (0.001213, 0.005077, 0.00272), (-0.001213, 0.005077, 0.00272)], [], [(5, 2, 1, 6), (6, 1, 0, 7), (4, 3, 2, 5), (7, 4, 5, 6), (0, 1, 2, 3)])
me_hdg_btn_mesh.polygons.foreach_set('use_smooth', [True] * 5)
_uv = me_hdg_btn_mesh.uv_layers.new(name='UVMap')
_uv.uv.foreach_set('vector', [0.2103, 0.06289, 0.2103, 0.03027, 0.2653, 0.03027, 0.2653, 0.06289, 0.2628, 0.06038, 0.2628, 0.05653, 0.2147, 0.05653, 0.2147, 0.06038, 0.2147, 0.06038, 0.2147, 0.05653, 0.2628, 0.05653, 0.2628, 0.06038, 0.2138, 0.03433, 0.2138, 0.03164, 0.2637, 0.03164, 0.2637, 0.03433, 0.2133, 0.03512, 0.2133, 0.0327, 0.2626, 0.0327, 0.2626, 0.03512])
me_hdg_btn_mesh.materials.append(mat_ac3dmat1)
me_hdg_btn_mesh.use_remesh_preserve_volume = False
me_hdg_btn_mesh.use_remesh_preserve_attributes = False
me_hdg_btn_mesh.use_mirror_vertex_groups = False
me_hdg_btn_mesh.update()
me_alt_btn_mesh = bpy.data.meshes.new('alt-btn.mesh')
me_alt_btn_mesh.from_pydata([(-0.001213, 0.005077, -0.00272), (0.001213, 0.005077, -0.00272), (0.001213, -0.005077, -0.00272), (-0.001213, -0.005077, -0.00272), (-0.001213, -0.005077, 0.00272), (0.001213, -0.005077, 0.00272), (0.001213, 0.005077, 0.00272), (-0.001213, 0.005077, 0.00272)], [], [(5, 2, 1, 6), (6, 1, 0, 7), (4, 3, 2, 5), (7, 4, 5, 6), (0, 1, 2, 3)])
me_alt_btn_mesh.polygons.foreach_set('use_smooth', [True] * 5)
_uv = me_alt_btn_mesh.uv_layers.new(name='UVMap')
_uv.uv.foreach_set('vector', [0.658, 0.06289, 0.658, 0.03027, 0.713, 0.03027, 0.713, 0.06289, 0.7105, 0.06038, 0.7105, 0.05653, 0.6624, 0.05653, 0.6624, 0.06038, 0.6624, 0.06038, 0.6624, 0.05653, 0.7105, 0.05653, 0.7105, 0.06038, 0.6614, 0.03433, 0.6614, 0.03164, 0.7113, 0.03164, 0.7113, 0.03433, 0.6609, 0.03512, 0.6609, 0.0327, 0.7103, 0.0327, 0.7103, 0.03512])
me_alt_btn_mesh.materials.append(mat_ac3dmat1)
me_alt_btn_mesh.use_remesh_preserve_volume = False
me_alt_btn_mesh.use_remesh_preserve_attributes = False
me_alt_btn_mesh.use_mirror_vertex_groups = False
me_alt_btn_mesh.update()
me_dn_btn_mesh = bpy.data.meshes.new('dn-btn.mesh')
me_dn_btn_mesh.from_pydata([(-0.001213, 0.005077, 0.00272), (0.001213, 0.005077, 0.00272), (0.001213, -0.005077, 0.00272), (-0.001213, -0.005077, 0.00272), (-0.001213, -0.005077, -0.00272), (0.001213, -0.005077, -0.00272), (0.001213, 0.005077, -0.00272), (-0.001213, 0.005077, -0.00272)], [], [(7, 6, 5, 4), (0, 3, 2, 1), (3, 4, 5, 2), (1, 6, 7, 0), (2, 5, 6, 1)])
me_dn_btn_mesh.polygons.foreach_set('use_smooth', [True] * 5)
_uv = me_dn_btn_mesh.uv_layers.new(name='UVMap')
_uv.uv.foreach_set('vector', [0.7517, 0.04216, 0.7517, 0.03973, 0.8011, 0.03973, 0.8011, 0.04216, 0.7522, 0.04137, 0.7522, 0.03867, 0.8021, 0.03867, 0.8021, 0.04137, 0.7532, 0.06741, 0.7532, 0.06356, 0.8013, 0.06356, 0.8013, 0.06741, 0.8013, 0.06741, 0.8013, 0.06356, 0.7532, 0.06356, 0.7532, 0.06741, 0.7488, 0.06993, 0.7488, 0.0373, 0.8038, 0.0373, 0.8038, 0.06993])
me_dn_btn_mesh.materials.append(mat_ac3dmat1)
me_dn_btn_mesh.use_remesh_preserve_volume = False
me_dn_btn_mesh.use_remesh_preserve_attributes = False
me_dn_btn_mesh.use_mirror_vertex_groups = False
me_dn_btn_mesh.update()
me_up_btn_mesh = bpy.data.meshes.new('up-btn.mesh')
me_up_btn_mesh.from_pydata([(-0.001213, 0.005077, -0.00272), (0.001213, 0.005077, -0.00272), (0.001213, -0.005077, -0.00272), (-0.001213, -0.005077, -0.00272), (-0.001213, -0.005077, 0.00272), (0.001213, -0.005077, 0.00272), (0.001213, 0.005077, 0.00272), (-0.001213, 0.005077, 0.00272)], [], [(5, 2, 1, 6), (6, 1, 0, 7), (4, 3, 2, 5), (7, 4, 5, 6), (0, 1, 2, 3)])
me_up_btn_mesh.polygons.foreach_set('use_smooth', [True] * 5)
_uv = me_up_btn_mesh.uv_layers.new(name='UVMap')
_uv.uv.foreach_set('vector', [0.7488, 0.1519, 0.7488, 0.1193, 0.8038, 0.1193, 0.8038, 0.1519, 0.8013, 0.1494, 0.8013, 0.1456, 0.7532, 0.1456, 0.7532, 0.1494, 0.7532, 0.1494, 0.7532, 0.1456, 0.8013, 0.1456, 0.8013, 0.1494, 0.7522, 0.1234, 0.7522, 0.1207, 0.8021, 0.1207, 0.8021, 0.1234, 0.7517, 0.1242, 0.7517, 0.1217, 0.8011, 0.1217, 0.8011, 0.1242])
me_up_btn_mesh.materials.append(mat_ac3dmat1)
me_up_btn_mesh.use_remesh_preserve_volume = False
me_up_btn_mesh.use_remesh_preserve_attributes = False
me_up_btn_mesh.use_mirror_vertex_groups = False
me_up_btn_mesh.update()
me_arm_btn_mesh = bpy.data.meshes.new('arm-btn.mesh')
me_arm_btn_mesh.from_pydata([(-0.001213, 0.005077, 0.00272), (0.001213, 0.005077, 0.00272), (0.001213, -0.005077, 0.00272), (-0.001213, -0.005077, 0.00272), (-0.001213, -0.005077, -0.00272), (0.001213, -0.005077, -0.00272), (0.001213, 0.005077, -0.00272), (-0.001213, 0.005077, -0.00272)], [], [(7, 6, 5, 4), (0, 3, 2, 1), (3, 4, 5, 2), (1, 6, 7, 0), (2, 5, 6, 1)])
me_arm_btn_mesh.polygons.foreach_set('use_smooth', [True] * 5)
_uv = me_arm_btn_mesh.uv_layers.new(name='UVMap')
_uv.uv.foreach_set('vector', [0.8133, 0.2101, 0.8133, 0.2077, 0.8626, 0.2077, 0.8626, 0.2101, 0.8138, 0.2093, 0.8138, 0.2066, 0.8637, 0.2066, 0.8637, 0.2093, 0.8147, 0.2354, 0.8147, 0.2315, 0.8628, 0.2315, 0.8628, 0.2354, 0.8628, 0.2354, 0.8628, 0.2315, 0.8147, 0.2315, 0.8147, 0.2354, 0.8103, 0.2379, 0.8103, 0.2053, 0.8653, 0.2053, 0.8653, 0.2379])
me_arm_btn_mesh.materials.append(mat_ac3dmat1)
me_arm_btn_mesh.use_remesh_preserve_volume = False
me_arm_btn_mesh.use_remesh_preserve_attributes = False
me_arm_btn_mesh.use_mirror_vertex_groups = False
me_arm_btn_mesh.update()
me_baro_btn_mesh = bpy.data.meshes.new('baro-btn.mesh')
me_baro_btn_mesh.from_pydata([(-0.001213, 0.005077, -0.00272), (0.001213, 0.005077, -0.00272), (0.001213, -0.005077, -0.00272), (-0.001213, -0.005077, -0.00272), (-0.001213, -0.005077, 0.00272), (0.001213, -0.005077, 0.00272), (0.001213, 0.005077, 0.00272), (-0.001213, 0.005077, 0.00272)], [], [(5, 2, 1, 6), (6, 1, 0, 7), (4, 3, 2, 5), (7, 4, 5, 6), (0, 1, 2, 3)])
me_baro_btn_mesh.polygons.foreach_set('use_smooth', [True] * 5)
_uv = me_baro_btn_mesh.uv_layers.new(name='UVMap')
_uv.uv.foreach_set('vector', [0.9093, 0.2379, 0.9093, 0.2053, 0.9643, 0.2053, 0.9643, 0.2379, 0.9618, 0.2354, 0.9618, 0.2315, 0.9137, 0.2315, 0.9137, 0.2354, 0.9137, 0.2354, 0.9137, 0.2315, 0.9618, 0.2315, 0.9618, 0.2354, 0.9128, 0.2093, 0.9128, 0.2066, 0.9627, 0.2066, 0.9627, 0.2093, 0.9123, 0.2101, 0.9123, 0.2077, 0.9616, 0.2077, 0.9616, 0.2101])
me_baro_btn_mesh.materials.append(mat_ac3dmat1)
me_baro_btn_mesh.use_remesh_preserve_volume = False
me_baro_btn_mesh.use_remesh_preserve_attributes = False
me_baro_btn_mesh.use_mirror_vertex_groups = False
me_baro_btn_mesh.update()
me_base_mesh = bpy.data.meshes.new('base.mesh')
me_base_mesh.from_pydata([(0.005, -0.07935, 0.0207), (0.005, 0.07935, 0.0207), (0.005, 0.07935, -0.0207), (0.005, -0.07935, -0.0207), (-0.005, -0.07935, -0.0207), (-0.005, 0.07935, -0.0207), (-0.005, 0.07935, 0.0207), (-0.005, -0.07935, 0.0207)], [], [(0, 3, 2, 1), (3, 4, 5, 2), (1, 6, 7, 0), (0, 7, 4, 3), (2, 5, 6, 1)])
me_base_mesh.polygons.foreach_set('use_smooth', [True] * 5)
_uv = me_base_mesh.uv_layers.new(name='UVMap')
_uv.uv.foreach_set('vector', [0.000616, 0.5272, 0.000616, 0.2653, 0.9995, 0.2653, 0.9995, 0.5272, 0.5171, 0.6096, 0.7593, 0.6096, 0.7593, 0.6428, 0.5171, 0.6428, 0.2644, 0.6096, 0.5066, 0.6096, 0.5066, 0.6428, 0.2644, 0.6428, 0.01173, 0.6096, 0.2539, 0.6096, 0.2539, 0.6428, 0.01173, 0.6428, 0.6211, 0.5478, 0.8633, 0.5478, 0.8633, 0.581, 0.6211, 0.581])
me_base_mesh.materials.append(mat_ac3dmat1)
me_base_mesh.use_remesh_preserve_volume = False
me_base_mesh.use_remesh_preserve_attributes = False
me_base_mesh.use_mirror_vertex_groups = False
me_base_mesh.update()
me_knob_inner_mesh = bpy.data.meshes.new('knob-inner.mesh')
me_knob_inner_mesh.from_pydata([(0.001768, 0.0, 0.0), (-0.001768, -0.006541, -3.725e-09), (-0.001768, -0.005665, -0.00327), (-0.001768, -0.00327, -0.005665), (-0.001768, 0.0, -0.006541), (-0.001768, 0.00327, -0.005665), (-0.001768, 0.005665, -0.00327), (-0.001768, 0.006541, 0.0), (-0.001768, 0.005665, 0.00327), (-0.001768, 0.00327, 0.005665), (-0.001768, 0.0, 0.006541), (-0.001768, -0.00327, 0.005665), (-0.001768, -0.005665, 0.00327), (0.001768, -0.006541, -3.725e-09), (0.001768, -0.005665, -0.00327), (0.001768, -0.00327, -0.005665), (0.001768, 0.0, -0.006541), (0.001768, 0.00327, -0.005665), (0.001768, 0.005665, -0.00327), (0.001768, 0.006541, 0.0), (0.001768, 0.005665, 0.00327), (0.001768, 0.00327, 0.005665), (0.001768, 0.0, 0.006541), (0.001768, -0.00327, 0.005665), (0.001768, -0.005665, 0.00327)], [], [(0, 24, 13), (0, 13, 14), (0, 14, 15), (0, 15, 16), (0, 16, 17), (0, 17, 18), (0, 18, 19), (0, 19, 20), (0, 20, 21), (0, 21, 22), (0, 22, 23), (0, 23, 24), (24, 12, 1, 13), (13, 1, 2, 14), (14, 2, 3, 15), (15, 3, 4, 16), (16, 4, 5, 17), (17, 5, 6, 18), (18, 6, 7, 19), (19, 7, 8, 20), (20, 8, 9, 21), (21, 9, 10, 22), (22, 10, 11, 23), (23, 11, 12, 24)])
me_knob_inner_mesh.polygons.foreach_set('use_smooth', [True] * 24)
_uv = me_knob_inner_mesh.uv_layers.new(name='UVMap')
_uv.uv.foreach_set('vector', [0.91, 0.6246, 0.8739, 0.6455, 0.8683, 0.6246, 0.91, 0.6246, 0.8683, 0.6246, 0.8739, 0.6038, 0.91, 0.6246, 0.8739, 0.6038, 0.8892, 0.5885, 0.91, 0.6246, 0.8892, 0.5885, 0.91, 0.5829, 0.91, 0.6246, 0.91, 0.5829, 0.9309, 0.5885, 0.91, 0.6246, 0.9309, 0.5885, 0.9461, 0.6038, 0.91, 0.6246, 0.9461, 0.6038, 0.9517, 0.6246, 0.91, 0.6246, 0.9517, 0.6246, 0.9461, 0.6455, 0.91, 0.6246, 0.9461, 0.6455, 0.9309, 0.6607, 0.91, 0.6246, 0.9309, 0.6607, 0.91, 0.6663, 0.91, 0.6246, 0.91, 0.6663, 0.8892, 0.6607, 0.91, 0.6246, 0.8892, 0.6607, 0.8739, 0.6455, 0.8739, 0.6455, 0.8739, 0.6455, 0.8683, 0.6246, 0.8683, 0.6246, 0.8683, 0.6246, 0.8683, 0.6246, 0.8739, 0.6038, 0.8739, 0.6038, 0.8739, 0.6038, 0.8739, 0.6038, 0.8892, 0.5885, 0.8892, 0.5885, 0.8892, 0.5885, 0.8892, 0.5885, 0.91, 0.5829, 0.91, 0.5829, 0.91, 0.5829, 0.91, 0.5829, 0.9309, 0.5885, 0.9309, 0.5885, 0.9309, 0.5885, 0.9309, 0.5885, 0.9461, 0.6038, 0.9461, 0.6038, 0.9461, 0.6038, 0.9461, 0.6038, 0.9517, 0.6246, 0.9517, 0.6246, 0.9517, 0.6246, 0.9517, 0.6246, 0.9461, 0.6455, 0.9461, 0.6455, 0.9461, 0.6455, 0.9461, 0.6455, 0.9309, 0.6607, 0.9309, 0.6607, 0.9309, 0.6607, 0.9309, 0.6607, 0.91, 0.6663, 0.91, 0.6663, 0.91, 0.6663, 0.91, 0.6663, 0.8892, 0.6607, 0.8892, 0.6607, 0.8892, 0.6607, 0.8892, 0.6607, 0.8739, 0.6455, 0.8739, 0.6455])
me_knob_inner_mesh.materials.append(mat_ac3dmat1)
me_knob_inner_mesh.use_remesh_preserve_volume = False
me_knob_inner_mesh.use_remesh_preserve_attributes = False
me_knob_inner_mesh.use_mirror_vertex_groups = False
me_knob_inner_mesh.update()
me_knob_outer_mesh = bpy.data.meshes.new('knob-outer.mesh')
me_knob_outer_mesh.from_pydata([(0.002473, -0.007921, 0.004573), (0.002473, -0.004573, 0.007921), (0.002473, 0.0, 0.009146), (0.002473, 0.004573, 0.007921), (0.002473, 0.007921, 0.004573), (0.002473, 0.009146, 0.0), (0.002473, 0.007921, -0.004573), (0.002473, 0.004573, -0.007921), (0.002473, 0.0, -0.009146), (0.002473, -0.004573, -0.007921), (0.002473, -0.007921, -0.004573), (0.002473, -0.009146, -5.588e-09), (-0.001304, -0.007921, 0.004573), (-0.001304, -0.004573, 0.007921), (-0.001304, 0.0, 0.009146), (-0.001304, 0.004573, 0.007921), (-0.001304, 0.007921, 0.004573), (-0.001304, 0.009146, 0.0), (-0.001304, 0.007921, -0.004573), (-0.001304, 0.004573, -0.007921), (-0.001304, 0.0, -0.009146), (-0.001304, -0.004573, -0.007921), (-0.001304, -0.007921, -0.004573), (-0.001304, -0.009146, -5.588e-09), (0.002473, 0.0, -9.313e-10)], [], [(1, 13, 12, 0), (2, 14, 13, 1), (3, 15, 14, 2), (4, 16, 15, 3), (5, 17, 16, 4), (6, 18, 17, 5), (7, 19, 18, 6), (8, 20, 19, 7), (9, 21, 20, 8), (10, 22, 21, 9), (11, 23, 22, 10), (0, 12, 23, 11), (24, 1, 0), (24, 2, 1), (24, 3, 2), (24, 4, 3), (24, 5, 4), (24, 6, 5), (24, 7, 6), (24, 8, 7), (24, 9, 8), (24, 10, 9), (24, 11, 10), (24, 0, 11)])
me_knob_outer_mesh.polygons.foreach_set('use_smooth', [True] * 24)
_uv = me_knob_outer_mesh.uv_layers.new(name='UVMap')
_uv.uv.foreach_set('vector', [0.8803, 0.1434, 0.8803, 0.1434, 0.8589, 0.122, 0.8589, 0.122, 0.9094, 0.1512, 0.9094, 0.1512, 0.8803, 0.1434, 0.8803, 0.1434, 0.9385, 0.1434, 0.9385, 0.1434, 0.9094, 0.1512, 0.9094, 0.1512, 0.9599, 0.122, 0.9599, 0.122, 0.9385, 0.1434, 0.9385, 0.1434, 0.9677, 0.0929, 0.9677, 0.0929, 0.9599, 0.122, 0.9599, 0.122, 0.9599, 0.06377, 0.9599, 0.06377, 0.9677, 0.0929, 0.9677, 0.0929, 0.9385, 0.04243, 0.9385, 0.04243, 0.9599, 0.06377, 0.9599, 0.06377, 0.9094, 0.03463, 0.9094, 0.03463, 0.9385, 0.04243, 0.9385, 0.04243, 0.8803, 0.04243, 0.8803, 0.04243, 0.9094, 0.03463, 0.9094, 0.03463, 0.8589, 0.06377, 0.8589, 0.06377, 0.8803, 0.04243, 0.8803, 0.04243, 0.8511, 0.0929, 0.8511, 0.0929, 0.8589, 0.06377, 0.8589, 0.06377, 0.8589, 0.122, 0.8589, 0.122, 0.8511, 0.0929, 0.8511, 0.0929, 0.9094, 0.0929, 0.8803, 0.1434, 0.8589, 0.122, 0.9094, 0.0929, 0.9094, 0.1512, 0.8803, 0.1434, 0.9094, 0.0929, 0.9385, 0.1434, 0.9094, 0.1512, 0.9094, 0.0929, 0.9599, 0.122, 0.9385, 0.1434, 0.9094, 0.0929, 0.9677, 0.0929, 0.9599, 0.122, 0.9094, 0.0929, 0.9599, 0.06377, 0.9677, 0.0929, 0.9094, 0.0929, 0.9385, 0.04243, 0.9599, 0.06377, 0.9094, 0.0929, 0.9094, 0.03463, 0.9385, 0.04243, 0.9094, 0.0929, 0.8803, 0.04243, 0.9094, 0.03463, 0.9094, 0.0929, 0.8589, 0.06377, 0.8803, 0.04243, 0.9094, 0.0929, 0.8511, 0.0929, 0.8589, 0.06377, 0.9094, 0.0929, 0.8589, 0.122, 0.8511, 0.0929])
me_knob_outer_mesh.materials.append(mat_ac3dmat1)
me_knob_outer_mesh.use_remesh_preserve_volume = False
me_knob_outer_mesh.use_remesh_preserve_attributes = False
me_knob_outer_mesh.use_mirror_vertex_groups = False
me_knob_outer_mesh.update()
me_alt_digit1_mesh = bpy.data.meshes.new('alt-digit1.mesh')
me_alt_digit1_mesh.from_pydata([(0.0, 0.002438, -0.00396), (0.0, -0.002438, -0.00396), (0.0, -0.001193, 0.00396), (0.0, 0.003684, 0.00396)], [], [(3, 2, 1, 0)])
me_alt_digit1_mesh.polygons.foreach_set('use_smooth', [True] * 1)
_uv = me_alt_digit1_mesh.uv_layers.new(name='UVMap')
_uv.uv.foreach_set('vector', [0.09936, 0.5573, -5.724e-07, 0.5573, -5.724e-07, 0.004605, 0.09936, 0.004605])
me_alt_digit1_mesh.materials.append(mat_ac3dmat2)
me_alt_digit1_mesh.use_remesh_preserve_volume = False
me_alt_digit1_mesh.use_remesh_preserve_attributes = False
me_alt_digit1_mesh.use_mirror_vertex_groups = False
me_alt_digit1_mesh.update()
me_alt_digit2_mesh = bpy.data.meshes.new('alt-digit2.mesh')
me_alt_digit2_mesh.from_pydata([(0.0, 0.003684, 0.00396), (0.0, -0.001193, 0.00396), (0.0, -0.002438, -0.00396), (0.0, 0.002438, -0.00396)], [], [(0, 1, 2, 3)])
me_alt_digit2_mesh.polygons.foreach_set('use_smooth', [True] * 1)
_uv = me_alt_digit2_mesh.uv_layers.new(name='UVMap')
_uv.uv.foreach_set('vector', [0.09936, 0.5573, -5.724e-07, 0.5573, -5.724e-07, 0.004605, 0.09936, 0.004605])
me_alt_digit2_mesh.materials.append(mat_ac3dmat2)
me_alt_digit2_mesh.use_remesh_preserve_volume = False
me_alt_digit2_mesh.use_remesh_preserve_attributes = False
me_alt_digit2_mesh.use_mirror_vertex_groups = False
me_alt_digit2_mesh.update()
me_alt_digit3_mesh = bpy.data.meshes.new('alt-digit3.mesh')
me_alt_digit3_mesh.from_pydata([(0.0, 0.002438, -0.00396), (0.0, -0.002438, -0.00396), (0.0, -0.001193, 0.00396), (0.0, 0.003684, 0.00396)], [], [(3, 2, 1, 0)])
me_alt_digit3_mesh.polygons.foreach_set('use_smooth', [True] * 1)
_uv = me_alt_digit3_mesh.uv_layers.new(name='UVMap')
_uv.uv.foreach_set('vector', [0.09936, 0.5573, -5.724e-07, 0.5573, -5.724e-07, 0.004605, 0.09936, 0.004605])
me_alt_digit3_mesh.materials.append(mat_ac3dmat2)
me_alt_digit3_mesh.use_remesh_preserve_volume = False
me_alt_digit3_mesh.use_remesh_preserve_attributes = False
me_alt_digit3_mesh.use_mirror_vertex_groups = False
me_alt_digit3_mesh.update()
me_alt_digit4_mesh = bpy.data.meshes.new('alt-digit4.mesh')
me_alt_digit4_mesh.from_pydata([(0.0, 0.003684, 0.00396), (0.0, -0.001193, 0.00396), (0.0, -0.002438, -0.00396), (0.0, 0.002438, -0.00396)], [], [(0, 1, 2, 3)])
me_alt_digit4_mesh.polygons.foreach_set('use_smooth', [True] * 1)
_uv = me_alt_digit4_mesh.uv_layers.new(name='UVMap')
_uv.uv.foreach_set('vector', [0.09936, 0.5573, -5.724e-07, 0.5573, -5.724e-07, 0.004605, 0.09936, 0.004605])
me_alt_digit4_mesh.materials.append(mat_ac3dmat2)
me_alt_digit4_mesh.use_remesh_preserve_volume = False
me_alt_digit4_mesh.use_remesh_preserve_attributes = False
me_alt_digit4_mesh.use_mirror_vertex_groups = False
me_alt_digit4_mesh.update()
me_alt_digit5_mesh = bpy.data.meshes.new('alt-digit5.mesh')
me_alt_digit5_mesh.from_pydata([(0.0, 0.002438, -0.00396), (0.0, -0.002438, -0.00396), (0.0, -0.001193, 0.00396), (0.0, 0.003684, 0.00396)], [], [(3, 2, 1, 0)])
me_alt_digit5_mesh.polygons.foreach_set('use_smooth', [True] * 1)
_uv = me_alt_digit5_mesh.uv_layers.new(name='UVMap')
_uv.uv.foreach_set('vector', [0.09936, 0.5573, -5.724e-07, 0.5573, -5.724e-07, 0.004605, 0.09936, 0.004605])
me_alt_digit5_mesh.materials.append(mat_ac3dmat2)
me_alt_digit5_mesh.use_remesh_preserve_volume = False
me_alt_digit5_mesh.use_remesh_preserve_attributes = False
me_alt_digit5_mesh.use_mirror_vertex_groups = False
me_alt_digit5_mesh.update()
me_vs_digit2_mesh = bpy.data.meshes.new('vs-digit2.mesh')
me_vs_digit2_mesh.from_pydata([(0.0, 0.002438, -0.00396), (0.0, -0.002438, -0.00396), (0.0, -0.001193, 0.00396), (0.0, 0.003684, 0.00396)], [], [(3, 2, 1, 0)])
me_vs_digit2_mesh.polygons.foreach_set('use_smooth', [True] * 1)
_uv = me_vs_digit2_mesh.uv_layers.new(name='UVMap')
_uv.uv.foreach_set('vector', [0.09936, 0.5573, -5.724e-07, 0.5573, -5.724e-07, 0.004605, 0.09936, 0.004605])
me_vs_digit2_mesh.materials.append(mat_ac3dmat2)
me_vs_digit2_mesh.use_remesh_preserve_volume = False
me_vs_digit2_mesh.use_remesh_preserve_attributes = False
me_vs_digit2_mesh.use_mirror_vertex_groups = False
me_vs_digit2_mesh.update()
me_vs_digit3_mesh = bpy.data.meshes.new('vs-digit3.mesh')
me_vs_digit3_mesh.from_pydata([(0.0, 0.003684, 0.00396), (0.0, -0.001193, 0.00396), (0.0, -0.002438, -0.00396), (0.0, 0.002438, -0.00396)], [], [(0, 1, 2, 3)])
me_vs_digit3_mesh.polygons.foreach_set('use_smooth', [True] * 1)
_uv = me_vs_digit3_mesh.uv_layers.new(name='UVMap')
_uv.uv.foreach_set('vector', [0.09936, 0.5573, -5.724e-07, 0.5573, -5.724e-07, 0.004605, 0.09936, 0.004605])
me_vs_digit3_mesh.materials.append(mat_ac3dmat2)
me_vs_digit3_mesh.use_remesh_preserve_volume = False
me_vs_digit3_mesh.use_remesh_preserve_attributes = False
me_vs_digit3_mesh.use_mirror_vertex_groups = False
me_vs_digit3_mesh.update()
me_vs_digit4_mesh = bpy.data.meshes.new('vs-digit4.mesh')
me_vs_digit4_mesh.from_pydata([(0.0, 0.002438, -0.00396), (0.0, -0.002438, -0.00396), (0.0, -0.001193, 0.00396), (0.0, 0.003684, 0.00396)], [], [(3, 2, 1, 0)])
me_vs_digit4_mesh.polygons.foreach_set('use_smooth', [True] * 1)
_uv = me_vs_digit4_mesh.uv_layers.new(name='UVMap')
_uv.uv.foreach_set('vector', [0.09936, 0.5573, -5.724e-07, 0.5573, -5.724e-07, 0.004605, 0.09936, 0.004605])
me_vs_digit4_mesh.materials.append(mat_ac3dmat2)
me_vs_digit4_mesh.use_remesh_preserve_volume = False
me_vs_digit4_mesh.use_remesh_preserve_attributes = False
me_vs_digit4_mesh.use_mirror_vertex_groups = False
me_vs_digit4_mesh.update()
me_vs_digit5_mesh = bpy.data.meshes.new('vs-digit5.mesh')
me_vs_digit5_mesh.from_pydata([(0.0, 0.003684, 0.00396), (0.0, -0.001193, 0.00396), (0.0, -0.002438, -0.00396), (0.0, 0.002438, -0.00396)], [], [(0, 1, 2, 3)])
me_vs_digit5_mesh.polygons.foreach_set('use_smooth', [True] * 1)
_uv = me_vs_digit5_mesh.uv_layers.new(name='UVMap')
_uv.uv.foreach_set('vector', [0.09936, 0.5573, -5.724e-07, 0.5573, -5.724e-07, 0.004605, 0.09936, 0.004605])
me_vs_digit5_mesh.materials.append(mat_ac3dmat2)
me_vs_digit5_mesh.use_remesh_preserve_volume = False
me_vs_digit5_mesh.use_remesh_preserve_attributes = False
me_vs_digit5_mesh.use_mirror_vertex_groups = False
me_vs_digit5_mesh.update()
me_vs_minus_mesh = bpy.data.meshes.new('vs-minus.mesh')
me_vs_minus_mesh.from_pydata([(0.0, 0.002631, 0.0006359), (0.0, -0.002246, 0.0006359), (0.0, -0.002438, -0.0006359), (0.0, 0.002438, -0.0006359)], [], [(0, 1, 2, 3)])
me_vs_minus_mesh.polygons.foreach_set('use_smooth', [True] * 1)
_uv = me_vs_minus_mesh.uv_layers.new(name='UVMap')
_uv.uv.foreach_set('vector', [0.09805, 0.513, -0.0009393, 0.513, -0.0009393, 0.436, 0.09805, 0.436])
me_vs_minus_mesh.materials.append(mat_ac3dmat2)
me_vs_minus_mesh.use_remesh_preserve_volume = False
me_vs_minus_mesh.use_remesh_preserve_attributes = False
me_vs_minus_mesh.use_mirror_vertex_groups = False
me_vs_minus_mesh.update()
me_vs_digit2_minus_mesh = bpy.data.meshes.new('vs-digit2-minus.mesh')
me_vs_digit2_minus_mesh.from_pydata([(0.0, 0.003684, 0.00396), (0.0, -0.001193, 0.00396), (0.0, -0.002438, -0.00396), (0.0, 0.002438, -0.00396)], [], [(0, 1, 2, 3)])
me_vs_digit2_minus_mesh.polygons.foreach_set('use_smooth', [True] * 1)
_uv = me_vs_digit2_minus_mesh.uv_layers.new(name='UVMap')
_uv.uv.foreach_set('vector', [0.09936, 0.5573, -5.724e-07, 0.5573, -5.724e-07, 0.004605, 0.09936, 0.004605])
me_vs_digit2_minus_mesh.materials.append(mat_ac3dmat2)
me_vs_digit2_minus_mesh.use_remesh_preserve_volume = False
me_vs_digit2_minus_mesh.use_remesh_preserve_attributes = False
me_vs_digit2_minus_mesh.use_mirror_vertex_groups = False
me_vs_digit2_minus_mesh.update()
me_vs_digit3_minus_mesh = bpy.data.meshes.new('vs-digit3-minus.mesh')
me_vs_digit3_minus_mesh.from_pydata([(0.0, 0.002438, -0.00396), (0.0, -0.002438, -0.00396), (0.0, -0.001193, 0.00396), (0.0, 0.003684, 0.00396)], [], [(3, 2, 1, 0)])
me_vs_digit3_minus_mesh.polygons.foreach_set('use_smooth', [True] * 1)
_uv = me_vs_digit3_minus_mesh.uv_layers.new(name='UVMap')
_uv.uv.foreach_set('vector', [0.09936, 0.5573, -5.724e-07, 0.5573, -5.724e-07, 0.004605, 0.09936, 0.004605])
me_vs_digit3_minus_mesh.materials.append(mat_ac3dmat2)
me_vs_digit3_minus_mesh.use_remesh_preserve_volume = False
me_vs_digit3_minus_mesh.use_remesh_preserve_attributes = False
me_vs_digit3_minus_mesh.use_mirror_vertex_groups = False
me_vs_digit3_minus_mesh.update()
me_vs_digit4_minus_mesh = bpy.data.meshes.new('vs-digit4-minus.mesh')
me_vs_digit4_minus_mesh.from_pydata([(0.0, 0.003684, 0.00396), (0.0, -0.001193, 0.00396), (0.0, -0.002438, -0.00396), (0.0, 0.002438, -0.00396)], [], [(0, 1, 2, 3)])
me_vs_digit4_minus_mesh.polygons.foreach_set('use_smooth', [True] * 1)
_uv = me_vs_digit4_minus_mesh.uv_layers.new(name='UVMap')
_uv.uv.foreach_set('vector', [0.09936, 0.5573, -5.724e-07, 0.5573, -5.724e-07, 0.004605, 0.09936, 0.004605])
me_vs_digit4_minus_mesh.materials.append(mat_ac3dmat2)
me_vs_digit4_minus_mesh.use_remesh_preserve_volume = False
me_vs_digit4_minus_mesh.use_remesh_preserve_attributes = False
me_vs_digit4_minus_mesh.use_mirror_vertex_groups = False
me_vs_digit4_minus_mesh.update()
me_vs_digit5_minus_mesh = bpy.data.meshes.new('vs-digit5-minus.mesh')
me_vs_digit5_minus_mesh.from_pydata([(0.0, 0.002438, -0.00396), (0.0, -0.002438, -0.00396), (0.0, -0.001193, 0.00396), (0.0, 0.003684, 0.00396)], [], [(3, 2, 1, 0)])
me_vs_digit5_minus_mesh.polygons.foreach_set('use_smooth', [True] * 1)
_uv = me_vs_digit5_minus_mesh.uv_layers.new(name='UVMap')
_uv.uv.foreach_set('vector', [0.09936, 0.5573, -5.724e-07, 0.5573, -5.724e-07, 0.004605, 0.09936, 0.004605])
me_vs_digit5_minus_mesh.materials.append(mat_ac3dmat2)
me_vs_digit5_minus_mesh.use_remesh_preserve_volume = False
me_vs_digit5_minus_mesh.use_remesh_preserve_attributes = False
me_vs_digit5_minus_mesh.use_mirror_vertex_groups = False
me_vs_digit5_minus_mesh.update()
me_circle_014 = bpy.data.meshes.new('Circle.014')
me_circle_014.from_pydata([(0.0, -0.03639, 0.01033), (0.0, -0.03639, -0.01035), (0.0, 0.03643, 0.01028), (0.0, 0.03635, -0.01027)], [], [(1, 3, 2, 0)])
_uv = me_circle_014.uv_layers.new(name='UVMap')
_uv.uv.foreach_set('vector', [0.001415, 0.7641, 0.1997, 0.7643, 0.199, 0.8414, 0.002351, 0.8416])
me_circle_014.materials.append(mat_panel_glass)
me_circle_014.use_remesh_preserve_volume = False
me_circle_014.use_remesh_preserve_attributes = False
me_circle_014.use_mirror_vertex_groups = False
me_circle_014.update()

# ---- objects
ob_knob_left = bpy.data.objects.new('knob-left', me_knob_left_mesh)
ob_knob_right = bpy.data.objects.new('knob-right', me_knob_right_mesh)
ob_inhg_digits = bpy.data.objects.new('inhg-digits', None)
ob_inhg_digit2 = bpy.data.objects.new('inhg-digit2', me_inhg_digit2_mesh)
ob_inhg_digit3 = bpy.data.objects.new('inhg-digit3', me_inhg_digit3_mesh)
ob_inhg_digit4 = bpy.data.objects.new('inhg-digit4', me_inhg_digit4_mesh)
ob_inhg_digit5 = bpy.data.objects.new('inhg-digit5', me_inhg_digit5_mesh)
ob_inhg_point = bpy.data.objects.new('inhg-point', me_inhg_point_mesh)
ob_hpa_digits = bpy.data.objects.new('hpa-digits', None)
ob_hpa_digit2 = bpy.data.objects.new('hpa-digit2', me_hpa_digit2_mesh)
ob_hpa_digit3 = bpy.data.objects.new('hpa-digit3', me_hpa_digit3_mesh)
ob_hpa_digit4 = bpy.data.objects.new('hpa-digit4', me_hpa_digit4_mesh)
ob_hpa_digit5 = bpy.data.objects.new('hpa-digit5', me_hpa_digit5_mesh)
ob_hpa_point = bpy.data.objects.new('hpa-point', me_hpa_point_mesh)
ob_annunciators = bpy.data.objects.new('annunciators', None)
ob_vs_ann = bpy.data.objects.new('vs-ann', me_vs_ann_mesh)
ob_pt_ann = bpy.data.objects.new('pt-ann', me_pt_ann_mesh)
ob_pt_down_ann = bpy.data.objects.new('pt-down-ann', me_pt_down_ann_mesh)
ob_pt_up_ann = bpy.data.objects.new('pt-up-ann', me_pt_up_ann_mesh)
ob_rol_ann = bpy.data.objects.new('rol-ann', me_rol_ann_mesh)
ob_apr_ann = bpy.data.objects.new('apr-ann', me_apr_ann_mesh)
ob_nav_ann = bpy.data.objects.new('nav-ann', me_nav_ann_mesh)
ob_rev_ann = bpy.data.objects.new('rev-ann', me_rev_ann_mesh)
ob_ap_ann = bpy.data.objects.new('ap-ann', me_ap_ann_mesh)
ob_roll_axis_fail = bpy.data.objects.new('roll-axis-fail', me_roll_axis_fail_mesh)
ob_pitch_axis_fail = bpy.data.objects.new('pitch-axis-fail', me_pitch_axis_fail_mesh)
ob_hpa_ann = bpy.data.objects.new('hpa-ann', me_hpa_ann_mesh)
ob_nav_arm_ann = bpy.data.objects.new('nav-arm-ann', me_nav_arm_ann_mesh)
ob_apr_arm_ann = bpy.data.objects.new('apr-arm-ann', me_apr_arm_ann_mesh)
ob_rev_arm_ann = bpy.data.objects.new('rev-arm-ann', me_rev_arm_ann_mesh)
ob_alt_arm_ann = bpy.data.objects.new('alt-arm-ann', me_alt_arm_ann_mesh)
ob_alert_ann = bpy.data.objects.new('alert-ann', me_alert_ann_mesh)
ob_in_ann = bpy.data.objects.new('in-ann', me_in_ann_mesh)
ob_fpm_ann = bpy.data.objects.new('fpm-ann', me_fpm_ann_mesh)
ob_ft_ann = bpy.data.objects.new('ft-ann', me_ft_ann_mesh)
ob_hg_ann = bpy.data.objects.new('hg-ann', me_hg_ann_mesh)
ob_alt_ann = bpy.data.objects.new('alt-ann', me_alt_ann_mesh)
ob_gs_ann = bpy.data.objects.new('gs-ann', me_gs_ann_mesh)
ob_hdg_ann = bpy.data.objects.new('hdg-ann', me_hdg_ann_mesh)
ob_gs_arm_ann = bpy.data.objects.new('gs-arm-ann', me_gs_arm_ann_mesh)
ob_buttons = bpy.data.objects.new('buttons', None)
ob_rev_btn = bpy.data.objects.new('rev-btn', me_rev_btn_mesh)
ob_apr_btn = bpy.data.objects.new('apr-btn', me_apr_btn_mesh)
ob_nav_btn = bpy.data.objects.new('nav-btn', me_nav_btn_mesh)
ob_ap_btn = bpy.data.objects.new('ap-btn', me_ap_btn_mesh)
ob_hdg_btn = bpy.data.objects.new('hdg-btn', me_hdg_btn_mesh)
ob_alt_btn = bpy.data.objects.new('alt-btn', me_alt_btn_mesh)
ob_dn_btn = bpy.data.objects.new('dn-btn', me_dn_btn_mesh)
ob_up_btn = bpy.data.objects.new('up-btn', me_up_btn_mesh)
ob_arm_btn = bpy.data.objects.new('arm-btn', me_arm_btn_mesh)
ob_baro_btn = bpy.data.objects.new('baro-btn', me_baro_btn_mesh)
ob_base = bpy.data.objects.new('base', me_base_mesh)
ob_knob_inner = bpy.data.objects.new('knob-inner', me_knob_inner_mesh)
ob_knob_outer = bpy.data.objects.new('knob-outer', me_knob_outer_mesh)
ob_alt_digits = bpy.data.objects.new('alt-digits', None)
ob_alt_digit1 = bpy.data.objects.new('alt-digit1', me_alt_digit1_mesh)
ob_alt_digit2 = bpy.data.objects.new('alt-digit2', me_alt_digit2_mesh)
ob_alt_digit3 = bpy.data.objects.new('alt-digit3', me_alt_digit3_mesh)
ob_alt_digit4 = bpy.data.objects.new('alt-digit4', me_alt_digit4_mesh)
ob_alt_digit5 = bpy.data.objects.new('alt-digit5', me_alt_digit5_mesh)
ob_vs_digits = bpy.data.objects.new('vs-digits', None)
ob_vs_digit2 = bpy.data.objects.new('vs-digit2', me_vs_digit2_mesh)
ob_vs_digit3 = bpy.data.objects.new('vs-digit3', me_vs_digit3_mesh)
ob_vs_digit4 = bpy.data.objects.new('vs-digit4', me_vs_digit4_mesh)
ob_vs_digit5 = bpy.data.objects.new('vs-digit5', me_vs_digit5_mesh)
ob_vs_digits_minus = bpy.data.objects.new('vs-digits-minus', None)
ob_vs_minus = bpy.data.objects.new('vs-minus', me_vs_minus_mesh)
ob_vs_digit2_minus = bpy.data.objects.new('vs-digit2-minus', me_vs_digit2_minus_mesh)
ob_vs_digit3_minus = bpy.data.objects.new('vs-digit3-minus', me_vs_digit3_minus_mesh)
ob_vs_digit4_minus = bpy.data.objects.new('vs-digit4-minus', me_vs_digit4_minus_mesh)
ob_vs_digit5_minus = bpy.data.objects.new('vs-digit5-minus', me_vs_digit5_minus_mesh)
ob_glass_panel = bpy.data.objects.new('glass_panel', me_circle_014)

# ---- transforms, parenting, visibility, modifiers, constraints
ob_knob_left.location = (-0.3524, 0.1799, -0.1049)
ob_knob_left.show_transparent = True
ob_knob_left.lineart.crease_threshold = 0.0
_m = ob_knob_left.modifiers.new('Auto Smooth', 'NODES')
_m.node_group = ng_auto_smooth
_gi = [s.identifier for s in ng_auto_smooth.interface.items_tree if s.item_type == 'SOCKET' and s.in_out == 'INPUT']
_m[_gi[1]] = 0.7854  # Angle
ob_knob_right.location = (-0.3524, 0.1799, -0.1049)
ob_knob_right.show_transparent = True
ob_knob_right.lineart.crease_threshold = 0.0
_m = ob_knob_right.modifiers.new('Auto Smooth', 'NODES')
_m.node_group = ng_auto_smooth
_gi = [s.identifier for s in ng_auto_smooth.interface.items_tree if s.item_type == 'SOCKET' and s.in_out == 'INPUT']
_m[_gi[1]] = 0.7854  # Angle
ob_inhg_digits.location = (-0.3523, 0.1315, -0.08713)
ob_inhg_digits.empty_image_offset = (0.0, 0.0)
ob_inhg_digits.lineart.crease_threshold = 0.0
ob_inhg_digit2.parent = ob_inhg_digits
ob_inhg_digit2.location = (0.0, -0.00638, 0.0)
ob_inhg_digit2.show_transparent = True
ob_inhg_digit2.lineart.crease_threshold = 0.0
_m = ob_inhg_digit2.modifiers.new('Auto Smooth', 'NODES')
_m.node_group = ng_auto_smooth
_gi = [s.identifier for s in ng_auto_smooth.interface.items_tree if s.item_type == 'SOCKET' and s.in_out == 'INPUT']
_m[_gi[1]] = 0.7854  # Angle
ob_inhg_digit3.parent = ob_inhg_digits
ob_inhg_digit3.location = (0.0, 0.0004683, 0.0)
ob_inhg_digit3.show_transparent = True
ob_inhg_digit3.lineart.crease_threshold = 0.0
_m = ob_inhg_digit3.modifiers.new('Auto Smooth', 'NODES')
_m.node_group = ng_auto_smooth
_gi = [s.identifier for s in ng_auto_smooth.interface.items_tree if s.item_type == 'SOCKET' and s.in_out == 'INPUT']
_m[_gi[1]] = 0.7854  # Angle
ob_inhg_digit4.parent = ob_inhg_digits
ob_inhg_digit4.location = (0.0, 0.006142, 0.0)
ob_inhg_digit4.show_transparent = True
ob_inhg_digit4.lineart.crease_threshold = 0.0
_m = ob_inhg_digit4.modifiers.new('Auto Smooth', 'NODES')
_m.node_group = ng_auto_smooth
_gi = [s.identifier for s in ng_auto_smooth.interface.items_tree if s.item_type == 'SOCKET' and s.in_out == 'INPUT']
_m[_gi[1]] = 0.7854  # Angle
ob_inhg_digit5.parent = ob_inhg_digits
ob_inhg_digit5.location = (0.0, 0.01183, 0.0)
ob_inhg_digit5.show_transparent = True
ob_inhg_digit5.lineart.crease_threshold = 0.0
_m = ob_inhg_digit5.modifiers.new('Auto Smooth', 'NODES')
_m.node_group = ng_auto_smooth
_gi = [s.identifier for s in ng_auto_smooth.interface.items_tree if s.item_type == 'SOCKET' and s.in_out == 'INPUT']
_m[_gi[1]] = 0.7854  # Angle
ob_inhg_point.parent = ob_inhg_digits
ob_inhg_point.location = (0.0, 0.003374, -0.003401)
ob_inhg_point.show_transparent = True
ob_inhg_point.lineart.crease_threshold = 0.0
_m = ob_inhg_point.modifiers.new('Auto Smooth', 'NODES')
_m.node_group = ng_auto_smooth
_gi = [s.identifier for s in ng_auto_smooth.interface.items_tree if s.item_type == 'SOCKET' and s.in_out == 'INPUT']
_m[_gi[1]] = 0.7854  # Angle
ob_hpa_digits.location = (-0.3523, 0.1315, -0.08713)
ob_hpa_digits.empty_image_offset = (0.0, 0.0)
ob_hpa_digits.lineart.crease_threshold = 0.0
ob_hpa_digit2.parent = ob_hpa_digits
ob_hpa_digit2.location = (0.0, -0.00638, 0.0)
ob_hpa_digit2.show_transparent = True
ob_hpa_digit2.lineart.crease_threshold = 0.0
_m = ob_hpa_digit2.modifiers.new('Auto Smooth', 'NODES')
_m.node_group = ng_auto_smooth
_gi = [s.identifier for s in ng_auto_smooth.interface.items_tree if s.item_type == 'SOCKET' and s.in_out == 'INPUT']
_m[_gi[1]] = 0.7854  # Angle
ob_hpa_digit3.parent = ob_hpa_digits
ob_hpa_digit3.location = (0.0, 0.0004683, 0.0)
ob_hpa_digit3.show_transparent = True
ob_hpa_digit3.lineart.crease_threshold = 0.0
_m = ob_hpa_digit3.modifiers.new('Auto Smooth', 'NODES')
_m.node_group = ng_auto_smooth
_gi = [s.identifier for s in ng_auto_smooth.interface.items_tree if s.item_type == 'SOCKET' and s.in_out == 'INPUT']
_m[_gi[1]] = 0.7854  # Angle
ob_hpa_digit4.parent = ob_hpa_digits
ob_hpa_digit4.location = (0.0, 0.006142, 0.0)
ob_hpa_digit4.show_transparent = True
ob_hpa_digit4.lineart.crease_threshold = 0.0
_m = ob_hpa_digit4.modifiers.new('Auto Smooth', 'NODES')
_m.node_group = ng_auto_smooth
_gi = [s.identifier for s in ng_auto_smooth.interface.items_tree if s.item_type == 'SOCKET' and s.in_out == 'INPUT']
_m[_gi[1]] = 0.7854  # Angle
ob_hpa_digit5.parent = ob_hpa_digits
ob_hpa_digit5.location = (0.0, 0.01183, 0.0)
ob_hpa_digit5.show_transparent = True
ob_hpa_digit5.lineart.crease_threshold = 0.0
_m = ob_hpa_digit5.modifiers.new('Auto Smooth', 'NODES')
_m.node_group = ng_auto_smooth
_gi = [s.identifier for s in ng_auto_smooth.interface.items_tree if s.item_type == 'SOCKET' and s.in_out == 'INPUT']
_m[_gi[1]] = 0.7854  # Angle
ob_hpa_point.parent = ob_hpa_digits
ob_hpa_point.location = (0.0, -0.003109, -0.003401)
ob_hpa_point.show_transparent = True
ob_hpa_point.lineart.crease_threshold = 0.0
_m = ob_hpa_point.modifiers.new('Auto Smooth', 'NODES')
_m.node_group = ng_auto_smooth
_gi = [s.identifier for s in ng_auto_smooth.interface.items_tree if s.item_type == 'SOCKET' and s.in_out == 'INPUT']
_m[_gi[1]] = 0.7854  # Angle
ob_annunciators.location = (-0.3523, 0.06776, -0.08656)
ob_annunciators.empty_image_offset = (0.0, 0.0)
ob_annunciators.lineart.crease_threshold = 0.0
ob_vs_ann.parent = ob_annunciators
ob_vs_ann.location = (0.0, 0.02984, -0.0001362)
ob_vs_ann.show_transparent = True
ob_vs_ann.lineart.crease_threshold = 0.0
_m = ob_vs_ann.modifiers.new('Auto Smooth', 'NODES')
_m.node_group = ng_auto_smooth
_gi = [s.identifier for s in ng_auto_smooth.interface.items_tree if s.item_type == 'SOCKET' and s.in_out == 'INPUT']
_m[_gi[1]] = 0.7854  # Angle
ob_pt_ann.parent = ob_annunciators
ob_pt_ann.location = (0.0, 0.04436, -0.005154)
ob_pt_ann.show_transparent = True
ob_pt_ann.lineart.crease_threshold = 0.0
_m = ob_pt_ann.modifiers.new('Auto Smooth', 'NODES')
_m.node_group = ng_auto_smooth
_gi = [s.identifier for s in ng_auto_smooth.interface.items_tree if s.item_type == 'SOCKET' and s.in_out == 'INPUT']
_m[_gi[1]] = 0.7854  # Angle
ob_pt_down_ann.parent = ob_annunciators
ob_pt_down_ann.location = (0.0, 0.04436, -0.005154)
ob_pt_down_ann.show_transparent = True
ob_pt_down_ann.lineart.crease_threshold = 0.0
_m = ob_pt_down_ann.modifiers.new('Auto Smooth', 'NODES')
_m.node_group = ng_auto_smooth
_gi = [s.identifier for s in ng_auto_smooth.interface.items_tree if s.item_type == 'SOCKET' and s.in_out == 'INPUT']
_m[_gi[1]] = 0.7854  # Angle
ob_pt_up_ann.parent = ob_annunciators
ob_pt_up_ann.location = (0.0, 0.04436, -0.005154)
ob_pt_up_ann.show_transparent = True
ob_pt_up_ann.lineart.crease_threshold = 0.0
_m = ob_pt_up_ann.modifiers.new('Auto Smooth', 'NODES')
_m.node_group = ng_auto_smooth
_gi = [s.identifier for s in ng_auto_smooth.interface.items_tree if s.item_type == 'SOCKET' and s.in_out == 'INPUT']
_m[_gi[1]] = 0.7854  # Angle
ob_rol_ann.parent = ob_annunciators
ob_rol_ann.location = (0.0, 0.0001587, -0.0001172)
ob_rol_ann.show_transparent = True
ob_rol_ann.lineart.crease_threshold = 0.0
_m = ob_rol_ann.modifiers.new('Auto Smooth', 'NODES')
_m.node_group = ng_auto_smooth
_gi = [s.identifier for s in ng_auto_smooth.interface.items_tree if s.item_type == 'SOCKET' and s.in_out == 'INPUT']
_m[_gi[1]] = 0.7854  # Angle
ob_apr_ann.parent = ob_annunciators
ob_apr_ann.location = (0.0, 0.000505, -0.0001362)
ob_apr_ann.show_transparent = True
ob_apr_ann.lineart.crease_threshold = 0.0
_m = ob_apr_ann.modifiers.new('Auto Smooth', 'NODES')
_m.node_group = ng_auto_smooth
_gi = [s.identifier for s in ng_auto_smooth.interface.items_tree if s.item_type == 'SOCKET' and s.in_out == 'INPUT']
_m[_gi[1]] = 0.7854  # Angle
ob_nav_ann.parent = ob_annunciators
ob_nav_ann.location = (0.0, 0.0004754, 9.183e-05)
ob_nav_ann.show_transparent = True
ob_nav_ann.lineart.crease_threshold = 0.0
_m = ob_nav_ann.modifiers.new('Auto Smooth', 'NODES')
_m.node_group = ng_auto_smooth
_gi = [s.identifier for s in ng_auto_smooth.interface.items_tree if s.item_type == 'SOCKET' and s.in_out == 'INPUT']
_m[_gi[1]] = 0.7854  # Angle
ob_rev_ann.parent = ob_annunciators
ob_rev_ann.location = (0.0, 0.0008744, 7.283e-05)
ob_rev_ann.show_transparent = True
ob_rev_ann.lineart.crease_threshold = 0.0
_m = ob_rev_ann.modifiers.new('Auto Smooth', 'NODES')
_m.node_group = ng_auto_smooth
_gi = [s.identifier for s in ng_auto_smooth.interface.items_tree if s.item_type == 'SOCKET' and s.in_out == 'INPUT']
_m[_gi[1]] = 0.7854  # Angle
ob_ap_ann.parent = ob_annunciators
ob_ap_ann.location = (0.0, 0.01499, -3.166e-06)
ob_ap_ann.show_transparent = True
ob_ap_ann.lineart.crease_threshold = 0.0
_m = ob_ap_ann.modifiers.new('Auto Smooth', 'NODES')
_m.node_group = ng_auto_smooth
_gi = [s.identifier for s in ng_auto_smooth.interface.items_tree if s.item_type == 'SOCKET' and s.in_out == 'INPUT']
_m[_gi[1]] = 0.7854  # Angle
ob_roll_axis_fail.parent = ob_annunciators
ob_roll_axis_fail.location = (-5.6e-06, -0.01883, -0.0182)
ob_roll_axis_fail.show_transparent = True
ob_roll_axis_fail.lineart.crease_threshold = 0.0
_m = ob_roll_axis_fail.modifiers.new('Auto Smooth', 'NODES')
_m.node_group = ng_auto_smooth
_gi = [s.identifier for s in ng_auto_smooth.interface.items_tree if s.item_type == 'SOCKET' and s.in_out == 'INPUT']
_m[_gi[1]] = 0.7854  # Angle
ob_pitch_axis_fail.parent = ob_annunciators
ob_pitch_axis_fail.location = (-5.6e-06, -0.02479, -0.0182)
ob_pitch_axis_fail.show_transparent = True
ob_pitch_axis_fail.lineart.crease_threshold = 0.0
_m = ob_pitch_axis_fail.modifiers.new('Auto Smooth', 'NODES')
_m.node_group = ng_auto_smooth
_gi = [s.identifier for s in ng_auto_smooth.interface.items_tree if s.item_type == 'SOCKET' and s.in_out == 'INPUT']
_m[_gi[1]] = 0.7854  # Angle
ob_hpa_ann.parent = ob_annunciators
ob_hpa_ann.location = (0.0, 0.05422, -0.0109)
ob_hpa_ann.show_transparent = True
ob_hpa_ann.lineart.crease_threshold = 0.0
_m = ob_hpa_ann.modifiers.new('Auto Smooth', 'NODES')
_m.node_group = ng_auto_smooth
_gi = [s.identifier for s in ng_auto_smooth.interface.items_tree if s.item_type == 'SOCKET' and s.in_out == 'INPUT']
_m[_gi[1]] = 0.7854  # Angle
ob_nav_arm_ann.parent = ob_annunciators
ob_nav_arm_ann.location = (0.0, 0.002885, -0.008303)
ob_nav_arm_ann.show_transparent = True
ob_nav_arm_ann.lineart.crease_threshold = 0.0
_m = ob_nav_arm_ann.modifiers.new('Auto Smooth', 'NODES')
_m.node_group = ng_auto_smooth
_gi = [s.identifier for s in ng_auto_smooth.interface.items_tree if s.item_type == 'SOCKET' and s.in_out == 'INPUT']
_m[_gi[1]] = 0.7854  # Angle
ob_apr_arm_ann.parent = ob_annunciators
ob_apr_arm_ann.location = (0.0, 0.002885, -0.008303)
ob_apr_arm_ann.show_transparent = True
ob_apr_arm_ann.lineart.crease_threshold = 0.0
_m = ob_apr_arm_ann.modifiers.new('Auto Smooth', 'NODES')
_m.node_group = ng_auto_smooth
_gi = [s.identifier for s in ng_auto_smooth.interface.items_tree if s.item_type == 'SOCKET' and s.in_out == 'INPUT']
_m[_gi[1]] = 0.7854  # Angle
ob_rev_arm_ann.parent = ob_annunciators
ob_rev_arm_ann.location = (0.0, 0.002885, -0.008303)
ob_rev_arm_ann.show_transparent = True
ob_rev_arm_ann.lineart.crease_threshold = 0.0
_m = ob_rev_arm_ann.modifiers.new('Auto Smooth', 'NODES')
_m.node_group = ng_auto_smooth
_gi = [s.identifier for s in ng_auto_smooth.interface.items_tree if s.item_type == 'SOCKET' and s.in_out == 'INPUT']
_m[_gi[1]] = 0.7854  # Angle
ob_alt_arm_ann.parent = ob_annunciators
ob_alt_arm_ann.location = (0.0, 0.0312, -0.008303)
ob_alt_arm_ann.show_transparent = True
ob_alt_arm_ann.lineart.crease_threshold = 0.0
_m = ob_alt_arm_ann.modifiers.new('Auto Smooth', 'NODES')
_m.node_group = ng_auto_smooth
_gi = [s.identifier for s in ng_auto_smooth.interface.items_tree if s.item_type == 'SOCKET' and s.in_out == 'INPUT']
_m[_gi[1]] = 0.7854  # Angle
ob_alert_ann.parent = ob_annunciators
ob_alert_ann.location = (0.0, 0.05422, -0.007162)
ob_alert_ann.show_transparent = True
ob_alert_ann.lineart.crease_threshold = 0.0
_m = ob_alert_ann.modifiers.new('Auto Smooth', 'NODES')
_m.node_group = ng_auto_smooth
_gi = [s.identifier for s in ng_auto_smooth.interface.items_tree if s.item_type == 'SOCKET' and s.in_out == 'INPUT']
_m[_gi[1]] = 0.7854  # Angle
ob_in_ann.parent = ob_annunciators
ob_in_ann.location = (0.0, 0.06646, -0.0109)
ob_in_ann.show_transparent = True
ob_in_ann.lineart.crease_threshold = 0.0
_m = ob_in_ann.modifiers.new('Auto Smooth', 'NODES')
_m.node_group = ng_auto_smooth
_gi = [s.identifier for s in ng_auto_smooth.interface.items_tree if s.item_type == 'SOCKET' and s.in_out == 'INPUT']
_m[_gi[1]] = 0.7854  # Angle
ob_fpm_ann.parent = ob_annunciators
ob_fpm_ann.location = (0.0, 0.06646, -0.007308)
ob_fpm_ann.show_transparent = True
ob_fpm_ann.lineart.crease_threshold = 0.0
_m = ob_fpm_ann.modifiers.new('Auto Smooth', 'NODES')
_m.node_group = ng_auto_smooth
_gi = [s.identifier for s in ng_auto_smooth.interface.items_tree if s.item_type == 'SOCKET' and s.in_out == 'INPUT']
_m[_gi[1]] = 0.7854  # Angle
ob_ft_ann.parent = ob_annunciators
ob_ft_ann.location = (0.0, 0.07634, -0.007264)
ob_ft_ann.show_transparent = True
ob_ft_ann.lineart.crease_threshold = 0.0
_m = ob_ft_ann.modifiers.new('Auto Smooth', 'NODES')
_m.node_group = ng_auto_smooth
_gi = [s.identifier for s in ng_auto_smooth.interface.items_tree if s.item_type == 'SOCKET' and s.in_out == 'INPUT']
_m[_gi[1]] = 0.7854  # Angle
ob_hg_ann.parent = ob_annunciators
ob_hg_ann.location = (0.0, 0.07634, -0.0109)
ob_hg_ann.show_transparent = True
ob_hg_ann.lineart.crease_threshold = 0.0
_m = ob_hg_ann.modifiers.new('Auto Smooth', 'NODES')
_m.node_group = ng_auto_smooth
_gi = [s.identifier for s in ng_auto_smooth.interface.items_tree if s.item_type == 'SOCKET' and s.in_out == 'INPUT']
_m[_gi[1]] = 0.7854  # Angle
ob_alt_ann.parent = ob_annunciators
ob_alt_ann.location = (0.0, 0.0295, -0.0001362)
ob_alt_ann.show_transparent = True
ob_alt_ann.lineart.crease_threshold = 0.0
_m = ob_alt_ann.modifiers.new('Auto Smooth', 'NODES')
_m.node_group = ng_auto_smooth
_gi = [s.identifier for s in ng_auto_smooth.interface.items_tree if s.item_type == 'SOCKET' and s.in_out == 'INPUT']
_m[_gi[1]] = 0.7854  # Angle
ob_gs_ann.parent = ob_annunciators
ob_gs_ann.location = (0.0, 0.02977, -0.0001362)
ob_gs_ann.show_transparent = True
ob_gs_ann.lineart.crease_threshold = 0.0
_m = ob_gs_ann.modifiers.new('Auto Smooth', 'NODES')
_m.node_group = ng_auto_smooth
_gi = [s.identifier for s in ng_auto_smooth.interface.items_tree if s.item_type == 'SOCKET' and s.in_out == 'INPUT']
_m[_gi[1]] = 0.7854  # Angle
ob_hdg_ann.parent = ob_annunciators
ob_hdg_ann.location = (0.0, 6.702e-06, 9.18e-05)
ob_hdg_ann.show_transparent = True
ob_hdg_ann.lineart.crease_threshold = 0.0
_m = ob_hdg_ann.modifiers.new('Auto Smooth', 'NODES')
_m.node_group = ng_auto_smooth
_gi = [s.identifier for s in ng_auto_smooth.interface.items_tree if s.item_type == 'SOCKET' and s.in_out == 'INPUT']
_m[_gi[1]] = 0.7854  # Angle
ob_gs_arm_ann.parent = ob_annunciators
ob_gs_arm_ann.location = (0.0, 0.03143, -0.008303)
ob_gs_arm_ann.show_transparent = True
ob_gs_arm_ann.lineart.crease_threshold = 0.0
_m = ob_gs_arm_ann.modifiers.new('Auto Smooth', 'NODES')
_m.node_group = ng_auto_smooth
_gi = [s.identifier for s in ng_auto_smooth.interface.items_tree if s.item_type == 'SOCKET' and s.in_out == 'INPUT']
_m[_gi[1]] = 0.7854  # Angle
ob_buttons.location = (-0.3516, 0.08966, -0.1125)
ob_buttons.empty_image_offset = (0.0, 0.0)
ob_buttons.lineart.crease_threshold = 0.0
ob_rev_btn.parent = ob_buttons
ob_rev_btn.location = (0.0, 0.03873, 9.313e-10)
ob_rev_btn.show_transparent = True
ob_rev_btn.lineart.crease_threshold = 0.0
_m = ob_rev_btn.modifiers.new('Auto Smooth', 'NODES')
_m.node_group = ng_auto_smooth
_gi = [s.identifier for s in ng_auto_smooth.interface.items_tree if s.item_type == 'SOCKET' and s.in_out == 'INPUT']
_m[_gi[1]] = 0.7854  # Angle
ob_apr_btn.parent = ob_buttons
ob_apr_btn.location = (-0.0062, 0.0252, 0.01337)
ob_apr_btn.show_transparent = True
ob_apr_btn.lineart.crease_threshold = 0.0
_m = ob_apr_btn.modifiers.new('Auto Smooth', 'NODES')
_m.node_group = ng_auto_smooth
_gi = [s.identifier for s in ng_auto_smooth.interface.items_tree if s.item_type == 'SOCKET' and s.in_out == 'INPUT']
_m[_gi[1]] = 0.7854  # Angle
ob_nav_btn.parent = ob_buttons
ob_nav_btn.location = (0.0, 0.001652, 9.313e-10)
ob_nav_btn.show_transparent = True
ob_nav_btn.lineart.crease_threshold = 0.0
_m = ob_nav_btn.modifiers.new('Auto Smooth', 'NODES')
_m.node_group = ng_auto_smooth
_gi = [s.identifier for s in ng_auto_smooth.interface.items_tree if s.item_type == 'SOCKET' and s.in_out == 'INPUT']
_m[_gi[1]] = 0.7854  # Angle
ob_ap_btn.parent = ob_buttons
ob_ap_btn.location = (0.0, -0.04405, 9.313e-10)
ob_ap_btn.show_transparent = True
ob_ap_btn.lineart.crease_threshold = 0.0
_m = ob_ap_btn.modifiers.new('Auto Smooth', 'NODES')
_m.node_group = ng_auto_smooth
_gi = [s.identifier for s in ng_auto_smooth.interface.items_tree if s.item_type == 'SOCKET' and s.in_out == 'INPUT']
_m[_gi[1]] = 0.7854  # Angle
ob_hdg_btn.parent = ob_buttons
ob_hdg_btn.location = (0.0, -0.01635, 9.313e-10)
ob_hdg_btn.show_transparent = True
ob_hdg_btn.lineart.crease_threshold = 0.0
_m = ob_hdg_btn.modifiers.new('Auto Smooth', 'NODES')
_m.node_group = ng_auto_smooth
_gi = [s.identifier for s in ng_auto_smooth.interface.items_tree if s.item_type == 'SOCKET' and s.in_out == 'INPUT']
_m[_gi[1]] = 0.7854  # Angle
ob_alt_btn.parent = ob_buttons
ob_alt_btn.location = (0.0, 0.05463, 9.313e-10)
ob_alt_btn.show_transparent = True
ob_alt_btn.lineart.crease_threshold = 0.0
_m = ob_alt_btn.modifiers.new('Auto Smooth', 'NODES')
_m.node_group = ng_auto_smooth
_gi = [s.identifier for s in ng_auto_smooth.interface.items_tree if s.item_type == 'SOCKET' and s.in_out == 'INPUT']
_m[_gi[1]] = 0.7854  # Angle
ob_dn_btn.parent = ob_buttons
ob_dn_btn.location = (0.0, 0.06921, 0.001244)
ob_dn_btn.show_transparent = True
ob_dn_btn.lineart.crease_threshold = 0.0
_m = ob_dn_btn.modifiers.new('Auto Smooth', 'NODES')
_m.node_group = ng_auto_smooth
_gi = [s.identifier for s in ng_auto_smooth.interface.items_tree if s.item_type == 'SOCKET' and s.in_out == 'INPUT']
_m[_gi[1]] = 0.7854  # Angle
ob_up_btn.parent = ob_buttons
ob_up_btn.location = (0.0, 0.06921, 0.01428)
ob_up_btn.show_transparent = True
ob_up_btn.lineart.crease_threshold = 0.0
_m = ob_up_btn.modifiers.new('Auto Smooth', 'NODES')
_m.node_group = ng_auto_smooth
_gi = [s.identifier for s in ng_auto_smooth.interface.items_tree if s.item_type == 'SOCKET' and s.in_out == 'INPUT']
_m[_gi[1]] = 0.7854  # Angle
ob_arm_btn.parent = ob_buttons
ob_arm_btn.location = (0.0, 0.07852, 0.02778)
ob_arm_btn.show_transparent = True
ob_arm_btn.lineart.crease_threshold = 0.0
_m = ob_arm_btn.modifiers.new('Auto Smooth', 'NODES')
_m.node_group = ng_auto_smooth
_gi = [s.identifier for s in ng_auto_smooth.interface.items_tree if s.item_type == 'SOCKET' and s.in_out == 'INPUT']
_m[_gi[1]] = 0.7854  # Angle
ob_baro_btn.parent = ob_buttons
ob_baro_btn.location = (0.0, 0.09455, 0.02778)
ob_baro_btn.show_transparent = True
ob_baro_btn.lineart.crease_threshold = 0.0
_m = ob_baro_btn.modifiers.new('Auto Smooth', 'NODES')
_m.node_group = ng_auto_smooth
_gi = [s.identifier for s in ng_auto_smooth.interface.items_tree if s.item_type == 'SOCKET' and s.in_out == 'INPUT']
_m[_gi[1]] = 0.7854  # Angle
ob_base.location = (-0.3578, 0.1149, -0.09915)
ob_base.show_transparent = True
ob_base.lineart.crease_threshold = 0.0
_m = ob_base.modifiers.new('Auto Smooth', 'NODES')
_m.node_group = ng_auto_smooth
_gi = [s.identifier for s in ng_auto_smooth.interface.items_tree if s.item_type == 'SOCKET' and s.in_out == 'INPUT']
_m[_gi[1]] = 0.7854  # Angle
ob_knob_inner.location = (-0.3466, 0.18, -0.1051)
ob_knob_inner.show_transparent = True
ob_knob_inner.lineart.crease_threshold = 0.0
_m = ob_knob_inner.modifiers.new('Auto Smooth', 'NODES')
_m.node_group = ng_auto_smooth
_gi = [s.identifier for s in ng_auto_smooth.interface.items_tree if s.item_type == 'SOCKET' and s.in_out == 'INPUT']
_m[_gi[1]] = 0.7854  # Angle
ob_knob_outer.location = (-0.3513, 0.18, -0.1051)
ob_knob_outer.show_transparent = True
ob_knob_outer.lineart.crease_threshold = 0.0
_m = ob_knob_outer.modifiers.new('Auto Smooth', 'NODES')
_m.node_group = ng_auto_smooth
_gi = [s.identifier for s in ng_auto_smooth.interface.items_tree if s.item_type == 'SOCKET' and s.in_out == 'INPUT']
_m[_gi[1]] = 0.7854  # Angle
ob_alt_digits.location = (-0.3523, 0.1315, -0.08713)
ob_alt_digits.empty_image_offset = (0.0, 0.0)
ob_alt_digits.lineart.crease_threshold = 0.0
ob_alt_digit1.parent = ob_alt_digits
ob_alt_digit1.location = (0.0, -0.01206, 0.0)
ob_alt_digit1.show_transparent = True
ob_alt_digit1.lineart.crease_threshold = 0.0
_m = ob_alt_digit1.modifiers.new('Auto Smooth', 'NODES')
_m.node_group = ng_auto_smooth
_gi = [s.identifier for s in ng_auto_smooth.interface.items_tree if s.item_type == 'SOCKET' and s.in_out == 'INPUT']
_m[_gi[1]] = 0.7854  # Angle
ob_alt_digit2.parent = ob_alt_digits
ob_alt_digit2.location = (0.0, -0.00638, 0.0)
ob_alt_digit2.show_transparent = True
ob_alt_digit2.lineart.crease_threshold = 0.0
_m = ob_alt_digit2.modifiers.new('Auto Smooth', 'NODES')
_m.node_group = ng_auto_smooth
_gi = [s.identifier for s in ng_auto_smooth.interface.items_tree if s.item_type == 'SOCKET' and s.in_out == 'INPUT']
_m[_gi[1]] = 0.7854  # Angle
ob_alt_digit3.parent = ob_alt_digits
ob_alt_digit3.location = (0.0, 0.0004683, 0.0)
ob_alt_digit3.show_transparent = True
ob_alt_digit3.lineart.crease_threshold = 0.0
_m = ob_alt_digit3.modifiers.new('Auto Smooth', 'NODES')
_m.node_group = ng_auto_smooth
_gi = [s.identifier for s in ng_auto_smooth.interface.items_tree if s.item_type == 'SOCKET' and s.in_out == 'INPUT']
_m[_gi[1]] = 0.7854  # Angle
ob_alt_digit4.parent = ob_alt_digits
ob_alt_digit4.location = (0.0, 0.006142, 0.0)
ob_alt_digit4.show_transparent = True
ob_alt_digit4.lineart.crease_threshold = 0.0
_m = ob_alt_digit4.modifiers.new('Auto Smooth', 'NODES')
_m.node_group = ng_auto_smooth
_gi = [s.identifier for s in ng_auto_smooth.interface.items_tree if s.item_type == 'SOCKET' and s.in_out == 'INPUT']
_m[_gi[1]] = 0.7854  # Angle
ob_alt_digit5.parent = ob_alt_digits
ob_alt_digit5.location = (0.0, 0.01183, 0.0)
ob_alt_digit5.show_transparent = True
ob_alt_digit5.lineart.crease_threshold = 0.0
_m = ob_alt_digit5.modifiers.new('Auto Smooth', 'NODES')
_m.node_group = ng_auto_smooth
_gi = [s.identifier for s in ng_auto_smooth.interface.items_tree if s.item_type == 'SOCKET' and s.in_out == 'INPUT']
_m[_gi[1]] = 0.7854  # Angle
ob_vs_digits.location = (-0.3523, 0.1315, -0.08713)
ob_vs_digits.empty_image_offset = (0.0, 0.0)
ob_vs_digits.lineart.crease_threshold = 0.0
ob_vs_digit2.parent = ob_vs_digits
ob_vs_digit2.location = (0.0, -0.00638, 0.0)
ob_vs_digit2.show_transparent = True
ob_vs_digit2.lineart.crease_threshold = 0.0
_m = ob_vs_digit2.modifiers.new('Auto Smooth', 'NODES')
_m.node_group = ng_auto_smooth
_gi = [s.identifier for s in ng_auto_smooth.interface.items_tree if s.item_type == 'SOCKET' and s.in_out == 'INPUT']
_m[_gi[1]] = 0.7854  # Angle
ob_vs_digit3.parent = ob_vs_digits
ob_vs_digit3.location = (0.0, 0.0004683, 0.0)
ob_vs_digit3.show_transparent = True
ob_vs_digit3.lineart.crease_threshold = 0.0
_m = ob_vs_digit3.modifiers.new('Auto Smooth', 'NODES')
_m.node_group = ng_auto_smooth
_gi = [s.identifier for s in ng_auto_smooth.interface.items_tree if s.item_type == 'SOCKET' and s.in_out == 'INPUT']
_m[_gi[1]] = 0.7854  # Angle
ob_vs_digit4.parent = ob_vs_digits
ob_vs_digit4.location = (0.0, 0.006142, 0.0)
ob_vs_digit4.show_transparent = True
ob_vs_digit4.lineart.crease_threshold = 0.0
_m = ob_vs_digit4.modifiers.new('Auto Smooth', 'NODES')
_m.node_group = ng_auto_smooth
_gi = [s.identifier for s in ng_auto_smooth.interface.items_tree if s.item_type == 'SOCKET' and s.in_out == 'INPUT']
_m[_gi[1]] = 0.7854  # Angle
ob_vs_digit5.parent = ob_vs_digits
ob_vs_digit5.location = (0.0, 0.01183, 0.0)
ob_vs_digit5.show_transparent = True
ob_vs_digit5.lineart.crease_threshold = 0.0
_m = ob_vs_digit5.modifiers.new('Auto Smooth', 'NODES')
_m.node_group = ng_auto_smooth
_gi = [s.identifier for s in ng_auto_smooth.interface.items_tree if s.item_type == 'SOCKET' and s.in_out == 'INPUT']
_m[_gi[1]] = 0.7854  # Angle
ob_vs_digits_minus.location = (-0.3523, 0.1315, -0.08713)
ob_vs_digits_minus.empty_image_offset = (0.0, 0.0)
ob_vs_digits_minus.lineart.crease_threshold = 0.0
ob_vs_minus.parent = ob_vs_digits_minus
ob_vs_minus.location = (0.0, -0.01154, 0.0)
ob_vs_minus.show_transparent = True
ob_vs_minus.lineart.crease_threshold = 0.0
_m = ob_vs_minus.modifiers.new('Auto Smooth', 'NODES')
_m.node_group = ng_auto_smooth
_gi = [s.identifier for s in ng_auto_smooth.interface.items_tree if s.item_type == 'SOCKET' and s.in_out == 'INPUT']
_m[_gi[1]] = 0.7854  # Angle
ob_vs_digit2_minus.parent = ob_vs_digits_minus
ob_vs_digit2_minus.location = (0.0, -0.00638, 0.0)
ob_vs_digit2_minus.show_transparent = True
ob_vs_digit2_minus.lineart.crease_threshold = 0.0
_m = ob_vs_digit2_minus.modifiers.new('Auto Smooth', 'NODES')
_m.node_group = ng_auto_smooth
_gi = [s.identifier for s in ng_auto_smooth.interface.items_tree if s.item_type == 'SOCKET' and s.in_out == 'INPUT']
_m[_gi[1]] = 0.7854  # Angle
ob_vs_digit3_minus.parent = ob_vs_digits_minus
ob_vs_digit3_minus.location = (0.0, 0.0004683, 0.0)
ob_vs_digit3_minus.show_transparent = True
ob_vs_digit3_minus.lineart.crease_threshold = 0.0
_m = ob_vs_digit3_minus.modifiers.new('Auto Smooth', 'NODES')
_m.node_group = ng_auto_smooth
_gi = [s.identifier for s in ng_auto_smooth.interface.items_tree if s.item_type == 'SOCKET' and s.in_out == 'INPUT']
_m[_gi[1]] = 0.7854  # Angle
ob_vs_digit4_minus.parent = ob_vs_digits_minus
ob_vs_digit4_minus.location = (0.0, 0.006142, 0.0)
ob_vs_digit4_minus.show_transparent = True
ob_vs_digit4_minus.lineart.crease_threshold = 0.0
_m = ob_vs_digit4_minus.modifiers.new('Auto Smooth', 'NODES')
_m.node_group = ng_auto_smooth
_gi = [s.identifier for s in ng_auto_smooth.interface.items_tree if s.item_type == 'SOCKET' and s.in_out == 'INPUT']
_m[_gi[1]] = 0.7854  # Angle
ob_vs_digit5_minus.parent = ob_vs_digits_minus
ob_vs_digit5_minus.location = (0.0, 0.01183, 0.0)
ob_vs_digit5_minus.show_transparent = True
ob_vs_digit5_minus.lineart.crease_threshold = 0.0
_m = ob_vs_digit5_minus.modifiers.new('Auto Smooth', 'NODES')
_m.node_group = ng_auto_smooth
_gi = [s.identifier for s in ng_auto_smooth.interface.items_tree if s.item_type == 'SOCKET' and s.in_out == 'INPUT']
_m[_gi[1]] = 0.7854  # Angle
ob_glass_panel.location = (-0.3522, 0.1032, -0.09134)
ob_glass_panel.scale = (1.0, 1.234, 0.8841)
ob_glass_panel.hide_render = True
ob_glass_panel.show_transparent = True
ob_glass_panel.lineart.crease_threshold = 0.0
_m = ob_glass_panel.modifiers.new('Auto Smooth', 'NODES')
_m.node_group = ng_auto_smooth
_gi = [s.identifier for s in ng_auto_smooth.interface.items_tree if s.item_type == 'SOCKET' and s.in_out == 'INPUT']
_m[_gi[1]] = 3.142  # Angle

# ---- collection membership
col_collection_1.objects.link(ob_knob_left)
col_collection_1.objects.link(ob_knob_right)
col_collection_1.objects.link(ob_inhg_digits)
col_collection_1.objects.link(ob_inhg_digit2)
col_collection_1.objects.link(ob_inhg_digit3)
col_collection_1.objects.link(ob_inhg_digit4)
col_collection_1.objects.link(ob_inhg_digit5)
col_collection_1.objects.link(ob_inhg_point)
col_collection_1.objects.link(ob_hpa_digits)
col_collection_1.objects.link(ob_hpa_digit2)
col_collection_1.objects.link(ob_hpa_digit3)
col_collection_1.objects.link(ob_hpa_digit4)
col_collection_1.objects.link(ob_hpa_digit5)
col_collection_1.objects.link(ob_hpa_point)
col_collection_1.objects.link(ob_annunciators)
col_collection_1.objects.link(ob_vs_ann)
col_collection_1.objects.link(ob_pt_ann)
col_collection_1.objects.link(ob_pt_down_ann)
col_collection_1.objects.link(ob_pt_up_ann)
col_collection_1.objects.link(ob_rol_ann)
col_collection_1.objects.link(ob_apr_ann)
col_collection_1.objects.link(ob_nav_ann)
col_collection_1.objects.link(ob_rev_ann)
col_collection_1.objects.link(ob_ap_ann)
col_collection_1.objects.link(ob_roll_axis_fail)
col_collection_1.objects.link(ob_pitch_axis_fail)
col_collection_1.objects.link(ob_hpa_ann)
col_collection_1.objects.link(ob_nav_arm_ann)
col_collection_1.objects.link(ob_apr_arm_ann)
col_collection_1.objects.link(ob_rev_arm_ann)
col_collection_1.objects.link(ob_alt_arm_ann)
col_collection_1.objects.link(ob_alert_ann)
col_collection_1.objects.link(ob_in_ann)
col_collection_1.objects.link(ob_fpm_ann)
col_collection_1.objects.link(ob_ft_ann)
col_collection_1.objects.link(ob_hg_ann)
col_collection_1.objects.link(ob_alt_ann)
col_collection_1.objects.link(ob_gs_ann)
col_collection_1.objects.link(ob_hdg_ann)
col_collection_1.objects.link(ob_gs_arm_ann)
col_collection_1.objects.link(ob_buttons)
col_collection_1.objects.link(ob_rev_btn)
col_collection_1.objects.link(ob_apr_btn)
col_collection_1.objects.link(ob_nav_btn)
col_collection_1.objects.link(ob_ap_btn)
col_collection_1.objects.link(ob_hdg_btn)
col_collection_1.objects.link(ob_alt_btn)
col_collection_1.objects.link(ob_dn_btn)
col_collection_1.objects.link(ob_up_btn)
col_collection_1.objects.link(ob_arm_btn)
col_collection_1.objects.link(ob_baro_btn)
col_collection_1.objects.link(ob_base)
col_collection_1.objects.link(ob_knob_inner)
col_collection_1.objects.link(ob_knob_outer)
col_collection_1.objects.link(ob_alt_digits)
col_collection_1.objects.link(ob_alt_digit1)
col_collection_1.objects.link(ob_alt_digit2)
col_collection_1.objects.link(ob_alt_digit3)
col_collection_1.objects.link(ob_alt_digit4)
col_collection_1.objects.link(ob_alt_digit5)
col_collection_1.objects.link(ob_vs_digits)
col_collection_1.objects.link(ob_vs_digit2)
col_collection_1.objects.link(ob_vs_digit3)
col_collection_1.objects.link(ob_vs_digit4)
col_collection_1.objects.link(ob_vs_digit5)
col_collection_1.objects.link(ob_vs_digits_minus)
col_collection_1.objects.link(ob_vs_minus)
col_collection_1.objects.link(ob_vs_digit2_minus)
col_collection_1.objects.link(ob_vs_digit3_minus)
col_collection_1.objects.link(ob_vs_digit4_minus)
col_collection_1.objects.link(ob_vs_digit5_minus)
col_collection_1.objects.link(ob_glass_panel)
col_collection_2.objects.link(ob_knob_left)
col_collection_2.objects.link(ob_knob_right)
col_collection_2.objects.link(ob_inhg_digits)
col_collection_2.objects.link(ob_inhg_digit2)
col_collection_2.objects.link(ob_inhg_digit3)
col_collection_2.objects.link(ob_inhg_digit4)
col_collection_2.objects.link(ob_inhg_digit5)
col_collection_2.objects.link(ob_inhg_point)
col_collection_2.objects.link(ob_hpa_digits)
col_collection_2.objects.link(ob_hpa_digit2)
col_collection_2.objects.link(ob_hpa_digit3)
col_collection_2.objects.link(ob_hpa_digit4)
col_collection_2.objects.link(ob_hpa_digit5)
col_collection_2.objects.link(ob_hpa_point)
col_collection_2.objects.link(ob_annunciators)
col_collection_2.objects.link(ob_vs_ann)
col_collection_2.objects.link(ob_pt_ann)
col_collection_2.objects.link(ob_pt_down_ann)
col_collection_2.objects.link(ob_pt_up_ann)
col_collection_2.objects.link(ob_rol_ann)
col_collection_2.objects.link(ob_apr_ann)
col_collection_2.objects.link(ob_nav_ann)
col_collection_2.objects.link(ob_rev_ann)
col_collection_2.objects.link(ob_ap_ann)
col_collection_2.objects.link(ob_roll_axis_fail)
col_collection_2.objects.link(ob_pitch_axis_fail)
col_collection_2.objects.link(ob_hpa_ann)
col_collection_2.objects.link(ob_nav_arm_ann)
col_collection_2.objects.link(ob_apr_arm_ann)
col_collection_2.objects.link(ob_rev_arm_ann)
col_collection_2.objects.link(ob_alt_arm_ann)
col_collection_2.objects.link(ob_alert_ann)
col_collection_2.objects.link(ob_in_ann)
col_collection_2.objects.link(ob_fpm_ann)
col_collection_2.objects.link(ob_ft_ann)
col_collection_2.objects.link(ob_hg_ann)
col_collection_2.objects.link(ob_alt_ann)
col_collection_2.objects.link(ob_gs_ann)
col_collection_2.objects.link(ob_hdg_ann)
col_collection_2.objects.link(ob_gs_arm_ann)
col_collection_2.objects.link(ob_buttons)
col_collection_2.objects.link(ob_rev_btn)
col_collection_2.objects.link(ob_apr_btn)
col_collection_2.objects.link(ob_nav_btn)
col_collection_2.objects.link(ob_ap_btn)
col_collection_2.objects.link(ob_hdg_btn)
col_collection_2.objects.link(ob_alt_btn)
col_collection_2.objects.link(ob_dn_btn)
col_collection_2.objects.link(ob_up_btn)
col_collection_2.objects.link(ob_arm_btn)
col_collection_2.objects.link(ob_baro_btn)
col_collection_2.objects.link(ob_base)
col_collection_2.objects.link(ob_knob_inner)
col_collection_2.objects.link(ob_knob_outer)
col_collection_2.objects.link(ob_alt_digits)
col_collection_2.objects.link(ob_alt_digit1)
col_collection_2.objects.link(ob_alt_digit2)
col_collection_2.objects.link(ob_alt_digit3)
col_collection_2.objects.link(ob_alt_digit4)
col_collection_2.objects.link(ob_alt_digit5)
col_collection_2.objects.link(ob_vs_digits)
col_collection_2.objects.link(ob_vs_digit2)
col_collection_2.objects.link(ob_vs_digit3)
col_collection_2.objects.link(ob_vs_digit4)
col_collection_2.objects.link(ob_vs_digit5)
col_collection_2.objects.link(ob_vs_digits_minus)
col_collection_2.objects.link(ob_vs_minus)
col_collection_2.objects.link(ob_vs_digit2_minus)
col_collection_2.objects.link(ob_vs_digit3_minus)
col_collection_2.objects.link(ob_vs_digit4_minus)
col_collection_2.objects.link(ob_vs_digit5_minus)
col_collection_3.objects.link(ob_knob_left)
col_collection_3.objects.link(ob_knob_right)
col_collection_3.objects.link(ob_inhg_digits)
col_collection_3.objects.link(ob_inhg_digit2)
col_collection_3.objects.link(ob_inhg_digit3)
col_collection_3.objects.link(ob_inhg_digit4)
col_collection_3.objects.link(ob_inhg_digit5)
col_collection_3.objects.link(ob_inhg_point)
col_collection_3.objects.link(ob_hpa_digits)
col_collection_3.objects.link(ob_hpa_digit2)
col_collection_3.objects.link(ob_hpa_digit3)
col_collection_3.objects.link(ob_hpa_digit4)
col_collection_3.objects.link(ob_hpa_digit5)
col_collection_3.objects.link(ob_hpa_point)
col_collection_3.objects.link(ob_annunciators)
col_collection_3.objects.link(ob_vs_ann)
col_collection_3.objects.link(ob_pt_ann)
col_collection_3.objects.link(ob_pt_down_ann)
col_collection_3.objects.link(ob_pt_up_ann)
col_collection_3.objects.link(ob_rol_ann)
col_collection_3.objects.link(ob_apr_ann)
col_collection_3.objects.link(ob_nav_ann)
col_collection_3.objects.link(ob_rev_ann)
col_collection_3.objects.link(ob_ap_ann)
col_collection_3.objects.link(ob_roll_axis_fail)
col_collection_3.objects.link(ob_pitch_axis_fail)
col_collection_3.objects.link(ob_hpa_ann)
col_collection_3.objects.link(ob_nav_arm_ann)
col_collection_3.objects.link(ob_apr_arm_ann)
col_collection_3.objects.link(ob_rev_arm_ann)
col_collection_3.objects.link(ob_alt_arm_ann)
col_collection_3.objects.link(ob_alert_ann)
col_collection_3.objects.link(ob_in_ann)
col_collection_3.objects.link(ob_fpm_ann)
col_collection_3.objects.link(ob_ft_ann)
col_collection_3.objects.link(ob_hg_ann)
col_collection_3.objects.link(ob_alt_ann)
col_collection_3.objects.link(ob_gs_ann)
col_collection_3.objects.link(ob_hdg_ann)
col_collection_3.objects.link(ob_gs_arm_ann)
col_collection_3.objects.link(ob_buttons)
col_collection_3.objects.link(ob_rev_btn)
col_collection_3.objects.link(ob_apr_btn)
col_collection_3.objects.link(ob_nav_btn)
col_collection_3.objects.link(ob_ap_btn)
col_collection_3.objects.link(ob_hdg_btn)
col_collection_3.objects.link(ob_alt_btn)
col_collection_3.objects.link(ob_dn_btn)
col_collection_3.objects.link(ob_up_btn)
col_collection_3.objects.link(ob_arm_btn)
col_collection_3.objects.link(ob_baro_btn)
col_collection_3.objects.link(ob_base)
col_collection_3.objects.link(ob_knob_inner)
col_collection_3.objects.link(ob_knob_outer)
col_collection_3.objects.link(ob_alt_digits)
col_collection_3.objects.link(ob_alt_digit1)
col_collection_3.objects.link(ob_alt_digit2)
col_collection_3.objects.link(ob_alt_digit3)
col_collection_3.objects.link(ob_alt_digit4)
col_collection_3.objects.link(ob_alt_digit5)
col_collection_3.objects.link(ob_vs_digits)
col_collection_3.objects.link(ob_vs_digit2)
col_collection_3.objects.link(ob_vs_digit3)
col_collection_3.objects.link(ob_vs_digit4)
col_collection_3.objects.link(ob_vs_digit5)
col_collection_3.objects.link(ob_vs_digits_minus)
col_collection_3.objects.link(ob_vs_minus)
col_collection_3.objects.link(ob_vs_digit2_minus)
col_collection_3.objects.link(ob_vs_digit3_minus)
col_collection_3.objects.link(ob_vs_digit4_minus)
col_collection_3.objects.link(ob_vs_digit5_minus)
col_collection_4.objects.link(ob_knob_left)
col_collection_4.objects.link(ob_knob_right)
col_collection_4.objects.link(ob_inhg_digits)
col_collection_4.objects.link(ob_inhg_digit2)
col_collection_4.objects.link(ob_inhg_digit3)
col_collection_4.objects.link(ob_inhg_digit4)
col_collection_4.objects.link(ob_inhg_digit5)
col_collection_4.objects.link(ob_inhg_point)
col_collection_4.objects.link(ob_hpa_digits)
col_collection_4.objects.link(ob_hpa_digit2)
col_collection_4.objects.link(ob_hpa_digit3)
col_collection_4.objects.link(ob_hpa_digit4)
col_collection_4.objects.link(ob_hpa_digit5)
col_collection_4.objects.link(ob_hpa_point)
col_collection_4.objects.link(ob_annunciators)
col_collection_4.objects.link(ob_vs_ann)
col_collection_4.objects.link(ob_pt_ann)
col_collection_4.objects.link(ob_pt_down_ann)
col_collection_4.objects.link(ob_pt_up_ann)
col_collection_4.objects.link(ob_rol_ann)
col_collection_4.objects.link(ob_apr_ann)
col_collection_4.objects.link(ob_nav_ann)
col_collection_4.objects.link(ob_rev_ann)
col_collection_4.objects.link(ob_ap_ann)
col_collection_4.objects.link(ob_roll_axis_fail)
col_collection_4.objects.link(ob_pitch_axis_fail)
col_collection_4.objects.link(ob_hpa_ann)
col_collection_4.objects.link(ob_nav_arm_ann)
col_collection_4.objects.link(ob_apr_arm_ann)
col_collection_4.objects.link(ob_rev_arm_ann)
col_collection_4.objects.link(ob_alt_arm_ann)
col_collection_4.objects.link(ob_alert_ann)
col_collection_4.objects.link(ob_in_ann)
col_collection_4.objects.link(ob_fpm_ann)
col_collection_4.objects.link(ob_ft_ann)
col_collection_4.objects.link(ob_hg_ann)
col_collection_4.objects.link(ob_alt_ann)
col_collection_4.objects.link(ob_gs_ann)
col_collection_4.objects.link(ob_hdg_ann)
col_collection_4.objects.link(ob_gs_arm_ann)
col_collection_4.objects.link(ob_buttons)
col_collection_4.objects.link(ob_rev_btn)
col_collection_4.objects.link(ob_apr_btn)
col_collection_4.objects.link(ob_nav_btn)
col_collection_4.objects.link(ob_ap_btn)
col_collection_4.objects.link(ob_hdg_btn)
col_collection_4.objects.link(ob_alt_btn)
col_collection_4.objects.link(ob_dn_btn)
col_collection_4.objects.link(ob_up_btn)
col_collection_4.objects.link(ob_arm_btn)
col_collection_4.objects.link(ob_baro_btn)
col_collection_4.objects.link(ob_base)
col_collection_4.objects.link(ob_knob_inner)
col_collection_4.objects.link(ob_knob_outer)
col_collection_4.objects.link(ob_alt_digits)
col_collection_4.objects.link(ob_alt_digit1)
col_collection_4.objects.link(ob_alt_digit2)
col_collection_4.objects.link(ob_alt_digit3)
col_collection_4.objects.link(ob_alt_digit4)
col_collection_4.objects.link(ob_alt_digit5)
col_collection_4.objects.link(ob_vs_digits)
col_collection_4.objects.link(ob_vs_digit2)
col_collection_4.objects.link(ob_vs_digit3)
col_collection_4.objects.link(ob_vs_digit4)
col_collection_4.objects.link(ob_vs_digit5)
col_collection_4.objects.link(ob_vs_digits_minus)
col_collection_4.objects.link(ob_vs_minus)
col_collection_4.objects.link(ob_vs_digit2_minus)
col_collection_4.objects.link(ob_vs_digit3_minus)
col_collection_4.objects.link(ob_vs_digit4_minus)
col_collection_4.objects.link(ob_vs_digit5_minus)
col_collection_5.objects.link(ob_knob_left)
col_collection_5.objects.link(ob_knob_right)
col_collection_5.objects.link(ob_inhg_digits)
col_collection_5.objects.link(ob_inhg_digit2)
col_collection_5.objects.link(ob_inhg_digit3)
col_collection_5.objects.link(ob_inhg_digit4)
col_collection_5.objects.link(ob_inhg_digit5)
col_collection_5.objects.link(ob_inhg_point)
col_collection_5.objects.link(ob_hpa_digits)
col_collection_5.objects.link(ob_hpa_digit2)
col_collection_5.objects.link(ob_hpa_digit3)
col_collection_5.objects.link(ob_hpa_digit4)
col_collection_5.objects.link(ob_hpa_digit5)
col_collection_5.objects.link(ob_hpa_point)
col_collection_5.objects.link(ob_annunciators)
col_collection_5.objects.link(ob_vs_ann)
col_collection_5.objects.link(ob_pt_ann)
col_collection_5.objects.link(ob_pt_down_ann)
col_collection_5.objects.link(ob_pt_up_ann)
col_collection_5.objects.link(ob_rol_ann)
col_collection_5.objects.link(ob_apr_ann)
col_collection_5.objects.link(ob_nav_ann)
col_collection_5.objects.link(ob_rev_ann)
col_collection_5.objects.link(ob_ap_ann)
col_collection_5.objects.link(ob_roll_axis_fail)
col_collection_5.objects.link(ob_pitch_axis_fail)
col_collection_5.objects.link(ob_hpa_ann)
col_collection_5.objects.link(ob_nav_arm_ann)
col_collection_5.objects.link(ob_apr_arm_ann)
col_collection_5.objects.link(ob_rev_arm_ann)
col_collection_5.objects.link(ob_alt_arm_ann)
col_collection_5.objects.link(ob_alert_ann)
col_collection_5.objects.link(ob_in_ann)
col_collection_5.objects.link(ob_fpm_ann)
col_collection_5.objects.link(ob_ft_ann)
col_collection_5.objects.link(ob_hg_ann)
col_collection_5.objects.link(ob_alt_ann)
col_collection_5.objects.link(ob_gs_ann)
col_collection_5.objects.link(ob_hdg_ann)
col_collection_5.objects.link(ob_gs_arm_ann)
col_collection_5.objects.link(ob_buttons)
col_collection_5.objects.link(ob_rev_btn)
col_collection_5.objects.link(ob_apr_btn)
col_collection_5.objects.link(ob_nav_btn)
col_collection_5.objects.link(ob_ap_btn)
col_collection_5.objects.link(ob_hdg_btn)
col_collection_5.objects.link(ob_alt_btn)
col_collection_5.objects.link(ob_dn_btn)
col_collection_5.objects.link(ob_up_btn)
col_collection_5.objects.link(ob_arm_btn)
col_collection_5.objects.link(ob_baro_btn)
col_collection_5.objects.link(ob_base)
col_collection_5.objects.link(ob_knob_inner)
col_collection_5.objects.link(ob_knob_outer)
col_collection_5.objects.link(ob_alt_digits)
col_collection_5.objects.link(ob_alt_digit1)
col_collection_5.objects.link(ob_alt_digit2)
col_collection_5.objects.link(ob_alt_digit3)
col_collection_5.objects.link(ob_alt_digit4)
col_collection_5.objects.link(ob_alt_digit5)
col_collection_5.objects.link(ob_vs_digits)
col_collection_5.objects.link(ob_vs_digit2)
col_collection_5.objects.link(ob_vs_digit3)
col_collection_5.objects.link(ob_vs_digit4)
col_collection_5.objects.link(ob_vs_digit5)
col_collection_5.objects.link(ob_vs_digits_minus)
col_collection_5.objects.link(ob_vs_minus)
col_collection_5.objects.link(ob_vs_digit2_minus)
col_collection_5.objects.link(ob_vs_digit3_minus)
col_collection_5.objects.link(ob_vs_digit4_minus)
col_collection_5.objects.link(ob_vs_digit5_minus)
col_collection_11.objects.link(ob_knob_left)
col_collection_11.objects.link(ob_knob_right)
col_collection_11.objects.link(ob_inhg_digits)
col_collection_11.objects.link(ob_inhg_digit2)
col_collection_11.objects.link(ob_inhg_digit3)
col_collection_11.objects.link(ob_inhg_digit4)
col_collection_11.objects.link(ob_inhg_digit5)
col_collection_11.objects.link(ob_inhg_point)
col_collection_11.objects.link(ob_hpa_digits)
col_collection_11.objects.link(ob_hpa_digit2)
col_collection_11.objects.link(ob_hpa_digit3)
col_collection_11.objects.link(ob_hpa_digit4)
col_collection_11.objects.link(ob_hpa_digit5)
col_collection_11.objects.link(ob_hpa_point)
col_collection_11.objects.link(ob_annunciators)
col_collection_11.objects.link(ob_vs_ann)
col_collection_11.objects.link(ob_pt_ann)
col_collection_11.objects.link(ob_pt_down_ann)
col_collection_11.objects.link(ob_pt_up_ann)
col_collection_11.objects.link(ob_rol_ann)
col_collection_11.objects.link(ob_apr_ann)
col_collection_11.objects.link(ob_nav_ann)
col_collection_11.objects.link(ob_rev_ann)
col_collection_11.objects.link(ob_ap_ann)
col_collection_11.objects.link(ob_roll_axis_fail)
col_collection_11.objects.link(ob_pitch_axis_fail)
col_collection_11.objects.link(ob_hpa_ann)
col_collection_11.objects.link(ob_nav_arm_ann)
col_collection_11.objects.link(ob_apr_arm_ann)
col_collection_11.objects.link(ob_rev_arm_ann)
col_collection_11.objects.link(ob_alt_arm_ann)
col_collection_11.objects.link(ob_alert_ann)
col_collection_11.objects.link(ob_in_ann)
col_collection_11.objects.link(ob_fpm_ann)
col_collection_11.objects.link(ob_ft_ann)
col_collection_11.objects.link(ob_hg_ann)
col_collection_11.objects.link(ob_alt_ann)
col_collection_11.objects.link(ob_gs_ann)
col_collection_11.objects.link(ob_hdg_ann)
col_collection_11.objects.link(ob_gs_arm_ann)
col_collection_11.objects.link(ob_buttons)
col_collection_11.objects.link(ob_rev_btn)
col_collection_11.objects.link(ob_apr_btn)
col_collection_11.objects.link(ob_nav_btn)
col_collection_11.objects.link(ob_ap_btn)
col_collection_11.objects.link(ob_hdg_btn)
col_collection_11.objects.link(ob_alt_btn)
col_collection_11.objects.link(ob_dn_btn)
col_collection_11.objects.link(ob_up_btn)
col_collection_11.objects.link(ob_arm_btn)
col_collection_11.objects.link(ob_baro_btn)
col_collection_11.objects.link(ob_base)
col_collection_11.objects.link(ob_knob_inner)
col_collection_11.objects.link(ob_knob_outer)
col_collection_11.objects.link(ob_alt_digits)
col_collection_11.objects.link(ob_alt_digit1)
col_collection_11.objects.link(ob_alt_digit2)
col_collection_11.objects.link(ob_alt_digit3)
col_collection_11.objects.link(ob_alt_digit4)
col_collection_11.objects.link(ob_alt_digit5)
col_collection_11.objects.link(ob_vs_digits)
col_collection_11.objects.link(ob_vs_digit2)
col_collection_11.objects.link(ob_vs_digit3)
col_collection_11.objects.link(ob_vs_digit4)
col_collection_11.objects.link(ob_vs_digit5)
col_collection_11.objects.link(ob_vs_digits_minus)
col_collection_11.objects.link(ob_vs_minus)
col_collection_11.objects.link(ob_vs_digit2_minus)
col_collection_11.objects.link(ob_vs_digit3_minus)
col_collection_11.objects.link(ob_vs_digit4_minus)
col_collection_11.objects.link(ob_vs_digit5_minus)

# ---- scene / render settings (as saved in the file)
scene.frame_start = 1; scene.frame_end = 250; scene.frame_set(0)
scene.render.engine = 'BLENDER_EEVEE_NEXT'
scene.render.resolution_percentage = 50
scene.render.dither_intensity = 0.0
scene.cycles.use_denoising = False
scene.cycles.samples = 128
scene.cycles.sampling_pattern = 'TABULATED_SOBOL'
scene.cycles.light_sampling_threshold = 0.0
scene.cycles.use_adaptive_sampling = False
scene.cycles.use_light_tree = False
scene.cycles.blur_glossy = 0.0
scene.cycles.sample_clamp_indirect = 0.0
scene.view_settings.view_transform = 'Standard'
bpy.context.view_layer.update()

# ---- added for rendering (the .blend has no active camera and no usable light): camera, sun
cam_auto = bpy.data.cameras.new('AutoCamera')
cam_auto.lens = 50.0
cam_auto.sensor_width = 36.0
cam_auto.clip_end = 1000.0
ob_auto_camera = bpy.data.objects.new('AutoCamera', cam_auto)
scene.collection.objects.link(ob_auto_camera)
ob_auto_camera.location = (-0.168753, -0.107191, 0.0488876)
ob_auto_camera.rotation_euler = (1.09748, -7.21219e-08, 0.694738)
scene.camera = ob_auto_camera
light_auto_sun = bpy.data.lights.new('AutoSun', 'SUN')
light_auto_sun.energy = 3.0
light_auto_sun.angle = 0.0523599
ob_auto_sun = bpy.data.objects.new('AutoSun', light_auto_sun)
scene.collection.objects.link(ob_auto_sun)
ob_auto_sun.rotation_euler = (0.872665, 0.174533, 0.523599)
bpy.context.view_layer.update()
